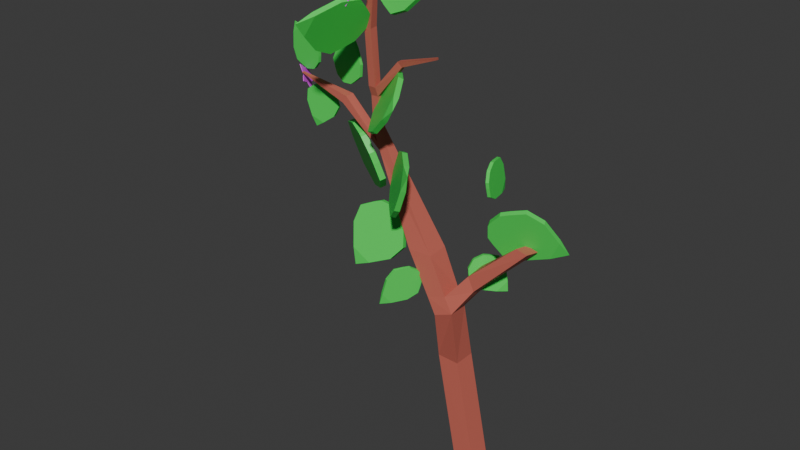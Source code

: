 # Source: potato_plant.blend  (saved by Blender 4.3.34; exported with 4.5.12 LTS)
import bpy
from mathutils import Matrix  # noqa: F401  (used for matrix-valued properties, if any)

bpy.ops.wm.read_factory_settings(use_empty=True)
scene = bpy.context.scene
scene.name = 'stage_3'

# ---- collections
col_collection_003 = bpy.data.collections.new('Collection.003'); scene.collection.children.link(col_collection_003)
col_collection_2 = bpy.data.collections.new('Collection 2'); scene.collection.children.link(col_collection_2)
col_collection_3 = bpy.data.collections.new('Collection 3'); scene.collection.children.link(col_collection_3)

# ---- materials (node trees are filled in below, after node groups)
mat_material_005 = bpy.data.materials.new('Material.005')
mat_material_005.alpha_threshold = 0.0
mat_material_005.use_transparent_shadow = False
mat_material_005.roughness = 0.5
mat_material_005.line_color = (0.0, 0.0, 0.0, 1.0)
mat_material_006 = bpy.data.materials.new('Material.006')
mat_material_006.use_transparent_shadow = False
mat_material_007 = bpy.data.materials.new('Material.007')
mat_material_007.use_transparent_shadow = False

# ---- material node trees
mat_material_005.use_nodes = True; mat_material_005.node_tree.nodes.clear()
_N = mat_material_005.node_tree.nodes; _L = mat_material_005.node_tree.links
n0 = _N.new('ShaderNodeOutputMaterial'); n0.name = 'Material Output'; n0.location = (300, 300)
n1 = _N.new('ShaderNodeBsdfPrincipled'); n1.name = 'Principled BSDF'; n1.location = (10, 300)
n1.inputs[0].default_value = (0.5981, 0.1462, 0.1067, 1.0)
n1.inputs[3].default_value = 1.45
_L.new(n1.outputs[0], n0.inputs[0])
n0.is_active_output = True
mat_material_006.use_nodes = True; mat_material_006.node_tree.nodes.clear()
_N = mat_material_006.node_tree.nodes; _L = mat_material_006.node_tree.links
n0 = _N.new('ShaderNodeBsdfPrincipled'); n0.name = 'Principled BSDF'; n0.location = (10, 300)
n0.inputs[0].default_value = (0.06213, 0.8001, 0.104, 1.0)
n0.inputs[3].default_value = 1.45
n1 = _N.new('ShaderNodeOutputMaterial'); n1.name = 'Material Output'; n1.location = (300, 300)
_L.new(n0.outputs[0], n1.inputs[0])
n1.is_active_output = True
mat_material_007.use_nodes = True; mat_material_007.node_tree.nodes.clear()
_N = mat_material_007.node_tree.nodes; _L = mat_material_007.node_tree.links
n0 = _N.new('ShaderNodeBsdfPrincipled'); n0.name = 'Principled BSDF'; n0.location = (10, 300)
n0.inputs[0].default_value = (0.9195, 0.08288, 0.9807, 1.0)
n0.inputs[3].default_value = 1.45
n1 = _N.new('ShaderNodeOutputMaterial'); n1.name = 'Material Output'; n1.location = (300, 300)
_L.new(n0.outputs[0], n1.inputs[0])
n1.is_active_output = True

# ---- world
world_world_003 = bpy.data.worlds.new('World.003'); scene.world = world_world_003
world_world_003.use_nodes = True; world_world_003.node_tree.nodes.clear()
_N = world_world_003.node_tree.nodes; _L = world_world_003.node_tree.links
n0 = _N.new('ShaderNodeOutputWorld'); n0.name = 'World Output'; n0.location = (300, 300)
n1 = _N.new('ShaderNodeBackground'); n1.name = 'Background'; n1.location = (10, 300)
n1.inputs[0].default_value = (0.05088, 0.05088, 0.05088, 1.0)
_L.new(n1.outputs[0], n0.inputs[0])
n0.is_active_output = True
world_world_003.color = (0.05088, 0.05088, 0.05088)
world_world_003.use_sun_shadow = False
world_world_003.sun_shadow_jitter_overblur = 0.0

# ---- meshes
me_cube_015 = bpy.data.meshes.new('Cube.015')
me_cube_015.from_pydata([(-16.95, -4.166, 2.229), (2.126, 2.126, -0.9664), (-16.9, -5.575, 2.227), (2.126, -2.126, -0.9664), (-18.35, -4.197, 2.215), (-2.126, 2.126, -0.9664), (-18.3, -5.605, 2.213), (-2.126, -2.126, -0.9664), (-6.141, -1.165, 1.199), (-2.157, 2.208, 0.07823), (-6.295, -2.072, 0.08526), (-10.19, -5.966, 1.202), (-5.991, -5.374, 1.19), (-2.152, -2.042, 0.07726), (-10.31, -1.736, 1.207), (-6.299, 2.179, 0.08593), (-3.186, -0.8793, 0.8195), (-1.758, -0.8818, 0.6765), (-4.712, -5.564, 0.6285), (-6.224, -5.637, 0.7866), (-2.98, -5.142, 0.8341), (-1.383, -5.154, 0.6878), (-6.246, -1.374, 0.7758), (-4.829, -1.303, 0.6254), (0.6331, 0.5374, 1.089), (1.741, 0.7063, 0.9224), (0.792, -3.652, 1.076), (1.904, -3.5, 0.9426), (9.938, -0.2413, 1.466), (12.08, -0.253, 1.44), (9.664, -3.019, 1.487), (11.79, -3.037, 1.462), (-18.25, -5.299, 2.621), (-18.31, -4.63, 2.529), (-16.92, -4.612, 2.531), (-16.87, -5.301, 2.619), (-16.9, -6.699, 2.618), (-16.9, -6.016, 2.53), (-18.29, -6.034, 2.528), (-18.27, -6.697, 2.619), (-35.05, -4.889, 2.529), (-34.79, -4.924, 2.536), (-34.8, -5.249, 2.536), (-35.06, -5.254, 2.528), (-24.93, -5.867, 2.375), (-24.1, -5.84, 2.443), (-24.11, -4.138, 2.447), (-24.93, -3.957, 2.379), (-16.93, -3.76, 2.036), (-17.51, -3.94, 2.11), (-14.97, -5.539, 2.043), (-15.77, -5.554, 2.119), (-15.04, -3.633, 2.046), (-15.83, -3.853, 2.121), (-17.46, -5.643, 2.108), (-16.86, -5.669, 2.034), (-14.02, -8.768, 3.834), (-14.1, -9.476, 3.831), (-14.73, -8.683, 3.832), (-14.81, -9.391, 3.829), (-18.25, -7.593, 3.15), (-18.17, -6.205, 3.16), (-16.89, -7.622, 3.131), (-16.81, -6.233, 3.141), (-11.88, -4.973, 2.838), (-12.4, -5.425, 2.89), (-12.4, -6.343, 2.888), (-11.86, -5.895, 2.838), (-4.917, -5.378, 2.975), (-4.825, -5.564, 2.998), (-4.833, -5.942, 2.998), (-4.912, -5.758, 2.975)], [], [(35, 32, 61, 63), (51, 2, 6, 54), (54, 6, 4, 49), (5, 1, 3, 7), (53, 0, 2, 51), (49, 4, 0, 53), (5, 15, 9, 1), (17, 21, 13, 9), (22, 14, 8, 16), (1, 9, 13, 3), (10, 18, 23, 15), (16, 8, 12, 20), (7, 10, 15, 5), (19, 11, 14, 22), (3, 13, 10, 7), (23, 17, 9, 15), (20, 12, 11, 19), (21, 20, 19, 18), (18, 19, 22, 23), (16, 20, 26, 24), (23, 22, 16, 17), (27, 25, 29, 31), (20, 21, 27, 26), (17, 16, 24, 25), (21, 17, 25, 27), (0, 4, 33, 34), (25, 24, 28, 29), (24, 26, 30, 28), (26, 27, 31, 30), (44, 45, 42, 43), (49, 48, 47, 46), (33, 38, 39, 32), (47, 44, 43, 40), (21, 18, 10, 13), (4, 6, 38, 33), (43, 42, 41, 40), (6, 2, 37, 38), (46, 47, 40, 41), (34, 33, 32, 35), (60, 62, 57, 59), (66, 67, 71, 70), (52, 53, 51, 50), (37, 34, 64, 67), (48, 55, 44, 47), (38, 37, 36, 39), (45, 46, 41, 42), (62, 63, 56, 57), (36, 35, 63, 62), (14, 48, 52, 8), (11, 55, 48, 14), (50, 51, 54, 55), (55, 54, 45, 44), (8, 52, 50, 12), (54, 49, 46, 45), (39, 36, 62, 60), (12, 50, 55, 11), (48, 49, 53, 52), (61, 60, 59, 58), (30, 31, 29, 28), (32, 39, 60, 61), (56, 58, 59, 57), (63, 61, 58, 56), (2, 0, 34, 37), (36, 37, 67, 66), (34, 35, 65, 64), (35, 36, 66, 65), (71, 68, 69, 70), (67, 64, 68, 71), (64, 65, 69, 68), (65, 66, 70, 69)])
_uv = me_cube_015.uv_layers.new(name='UVMap')
_uv.uv.foreach_set('vector', [0.625, 0.5, 0.625, 0.25, 0.625, 0.25, 0.625, 0.5, 0.6185, 0.75, 0.625, 0.75, 0.625, 1.0, 0.6185, 1.0, 0.6185, 0.0, 0.625, 0.0, 0.625, 0.25, 0.6185, 0.25, 0.125, 0.5, 0.375, 0.5, 0.375, 0.75, 0.125, 0.75, 0.6185, 0.5, 0.625, 0.5, 0.625, 0.75, 0.6185, 0.75, 0.6185, 0.25, 0.625, 0.25, 0.625, 0.5, 0.6185, 0.5, 0.375, 0.25, 0.4375, 0.25, 0.4375, 0.5, 0.375, 0.5, 0.5208, 0.5, 0.5208, 0.75, 0.4375, 0.75, 0.4375, 0.5, 0.5417, 0.25, 0.5625, 0.25, 0.5625, 0.5, 0.5417, 0.5, 0.375, 0.5, 0.4375, 0.5, 0.4375, 0.75, 0.375, 0.75, 0.4375, 0.0, 0.5208, 0.0, 0.5208, 0.25, 0.4375, 0.25, 0.5417, 0.5, 0.5625, 0.5, 0.5625, 0.75, 0.5417, 0.75, 0.375, 0.0, 0.4375, 0.0, 0.4375, 0.25, 0.375, 0.25, 0.5417, 0.0, 0.5625, 0.0, 0.5625, 0.25, 0.5417, 0.25, 0.375, 0.75, 0.4375, 0.75, 0.4375, 1.0, 0.375, 1.0, 0.5208, 0.25, 0.5208, 0.5, 0.4375, 0.5, 0.4375, 0.25, 0.5417, 0.75, 0.5625, 0.75, 0.5625, 1.0, 0.5417, 1.0, 0.5208, 0.75, 0.5417, 0.75, 0.5417, 1.0, 0.5208, 1.0, 0.5208, 0.0, 0.5417, 0.0, 0.5417, 0.25, 0.5208, 0.25, 0.5417, 0.5, 0.5417, 0.75, 0.5417, 0.75, 0.5417, 0.5, 0.5208, 0.25, 0.5417, 0.25, 0.5417, 0.5, 0.5208, 0.5, 0.5208, 0.75, 0.5208, 0.5, 0.5208, 0.5, 0.5208, 0.75, 0.5417, 0.75, 0.5208, 0.75, 0.5208, 0.75, 0.5417, 0.75, 0.5208, 0.5, 0.5417, 0.5, 0.5417, 0.5, 0.5208, 0.5, 0.5208, 0.75, 0.5208, 0.5, 0.5208, 0.5, 0.5208, 0.75, 0.625, 0.5, 0.625, 0.25, 0.625, 0.25, 0.625, 0.5, 0.5208, 0.5, 0.5417, 0.5, 0.5417, 0.5, 0.5208, 0.5, 0.5417, 0.5, 0.5417, 0.75, 0.5417, 0.75, 0.5417, 0.5, 0.5417, 0.75, 0.5208, 0.75, 0.5208, 0.75, 0.5417, 0.75, 0.6139, 1.0, 0.6185, 1.0, 0.6185, 1.0, 0.6139, 1.0, 0.6185, 0.25, 0.6139, 0.25, 0.6139, 0.25, 0.6185, 0.25, 0.625, 0.25, 0.625, 0.0, 0.625, 0.0, 0.625, 0.25, 0.6139, 0.25, 0.6139, 0.0, 0.6139, 0.0, 0.6139, 0.25, 0.5208, 0.75, 0.5208, 1.0, 0.4375, 1.0, 0.4375, 0.75, 0.625, 0.25, 0.625, 0.0, 0.625, 0.0, 0.625, 0.25, 0.6139, 0.0, 0.6185, 0.0, 0.6185, 0.25, 0.6139, 0.25, 0.625, 1.0, 0.625, 0.75, 0.625, 0.75, 0.625, 1.0, 0.6185, 0.25, 0.6139, 0.25, 0.6139, 0.25, 0.6185, 0.25, 0.625, 0.5, 0.625, 0.25, 0.625, 0.25, 0.625, 0.5, 0.625, 1.0, 0.625, 0.75, 0.625, 0.75, 0.625, 1.0, 0.625, 0.75, 0.625, 0.75, 0.625, 0.75, 0.625, 0.75, 0.6139, 0.5, 0.6185, 0.5, 0.6185, 0.75, 0.6139, 0.75, 0.625, 0.75, 0.625, 0.5, 0.625, 0.5, 0.625, 0.75, 0.6139, 0.25, 0.6139, 0.0, 0.6139, 0.0, 0.6139, 0.25, 0.625, 1.0, 0.625, 0.75, 0.625, 0.75, 0.625, 1.0, 0.6185, 0.0, 0.6185, 0.25, 0.6185, 0.25, 0.6185, 0.0, 0.625, 0.75, 0.625, 0.5, 0.625, 0.5, 0.625, 0.75, 0.625, 0.75, 0.625, 0.5, 0.625, 0.5, 0.625, 0.75, 0.5625, 0.25, 0.6139, 0.25, 0.6139, 0.5, 0.5625, 0.5, 0.5625, 0.0, 0.6139, 0.0, 0.6139, 0.25, 0.5625, 0.25, 0.6139, 0.75, 0.6185, 0.75, 0.6185, 1.0, 0.6139, 1.0, 0.6139, 1.0, 0.6185, 1.0, 0.6185, 1.0, 0.6139, 1.0, 0.5625, 0.5, 0.6139, 0.5, 0.6139, 0.75, 0.5625, 0.75, 0.6185, 0.0, 0.6185, 0.25, 0.6185, 0.25, 0.6185, 0.0, 0.625, 1.0, 0.625, 0.75, 0.625, 0.75, 0.625, 1.0, 0.5625, 0.75, 0.6139, 0.75, 0.6139, 1.0, 0.5625, 1.0, 0.6139, 0.25, 0.6185, 0.25, 0.6185, 0.5, 0.6139, 0.5, 0.625, 0.25, 0.625, 0.0, 0.625, 0.0, 0.625, 0.25, 0.5417, 0.75, 0.5208, 0.75, 0.5208, 0.5, 0.5417, 0.5, 0.625, 0.25, 0.625, 0.0, 0.625, 0.0, 0.625, 0.25, 0.625, 0.5, 0.875, 0.5, 0.875, 0.75, 0.625, 0.75, 0.625, 0.5, 0.625, 0.25, 0.625, 0.25, 0.625, 0.5, 0.625, 0.75, 0.625, 0.5, 0.625, 0.5, 0.625, 0.75, 0.625, 0.75, 0.625, 0.75, 0.625, 0.75, 0.625, 0.75, 0.625, 0.5, 0.625, 0.5, 0.625, 0.5, 0.625, 0.5, 0.625, 0.5, 0.625, 0.75, 0.625, 0.75, 0.625, 0.5, 0.625, 0.75, 0.625, 0.5, 0.625, 0.5, 0.625, 0.75, 0.625, 0.75, 0.625, 0.5, 0.625, 0.5, 0.625, 0.75, 0.625, 0.5, 0.625, 0.5, 0.625, 0.5, 0.625, 0.5, 0.625, 0.5, 0.625, 0.75, 0.625, 0.75, 0.625, 0.5])
me_cube_015.materials.append(mat_material_005)
me_cube_015.use_mirror_vertex_groups = False
me_cube_015.update()
me_cube_016 = bpy.data.meshes.new('Cube.016')
me_cube_016.from_pydata([(-0.03155, -1.0, -0.8678), (9.114e-10, 0.0, 0.6425), (-0.03155, 1.0, -0.8678), (0.03155, -1.0, -0.8678), (0.03155, 1.0, -0.8678), (-0.4216, -1.0, -0.6288), (-0.592, -1.0, -0.3888), (-0.5176, -1.0, -0.02555), (-0.2207, -1.0, 0.3745), (-0.2207, 1.0, 0.3745), (-0.5176, 1.0, -0.02555), (-0.592, 1.0, -0.3888), (-0.4216, 1.0, -0.6288), (0.2207, 1.0, 0.3745), (0.5176, 1.0, -0.02555), (0.592, 1.0, -0.3888), (0.4216, 1.0, -0.6288), (0.2207, -1.0, 0.3745), (0.5176, -1.0, -0.02555), (0.592, -1.0, -0.3888), (0.4216, -1.0, -0.6288), (-0.3029, 1.0, -0.7712), (0.3029, 1.0, -0.7712), (0.3029, -1.0, -0.7712), (-0.3029, -1.0, -0.7712)], [], [(8, 1, 9), (9, 1, 13), (13, 1, 17), (17, 1, 8), (2, 4, 3, 0), (23, 20, 5, 24), (20, 19, 6, 5), (19, 18, 7, 6), (18, 17, 8, 7), (22, 16, 20, 23), (16, 15, 19, 20), (15, 14, 18, 19), (14, 13, 17, 18), (21, 12, 16, 22), (12, 11, 15, 16), (11, 10, 14, 15), (10, 9, 13, 14), (24, 5, 12, 21), (5, 6, 11, 12), (6, 7, 10, 11), (7, 8, 9, 10), (0, 24, 21, 2), (2, 21, 22, 4), (4, 22, 23, 3), (3, 23, 24, 0)])
_uv = me_cube_016.uv_layers.new(name='UVMap')
_uv.uv.foreach_set('vector', [0.575, 0.0, 0.625, 0.25, 0.575, 0.25, 0.575, 0.25, 0.625, 0.5, 0.575, 0.5, 0.575, 0.5, 0.625, 0.75, 0.575, 0.75, 0.575, 0.75, 0.625, 1.0, 0.575, 1.0, 0.125, 0.5, 0.375, 0.5, 0.375, 0.75, 0.125, 0.75, 0.4, 0.75, 0.425, 0.75, 0.425, 1.0, 0.4, 1.0, 0.425, 0.75, 0.475, 0.75, 0.475, 1.0, 0.425, 1.0, 0.475, 0.75, 0.525, 0.75, 0.525, 1.0, 0.475, 1.0, 0.525, 0.75, 0.575, 0.75, 0.575, 1.0, 0.525, 1.0, 0.4, 0.5, 0.425, 0.5, 0.425, 0.75, 0.4, 0.75, 0.425, 0.5, 0.475, 0.5, 0.475, 0.75, 0.425, 0.75, 0.475, 0.5, 0.525, 0.5, 0.525, 0.75, 0.475, 0.75, 0.525, 0.5, 0.575, 0.5, 0.575, 0.75, 0.525, 0.75, 0.4, 0.25, 0.425, 0.25, 0.425, 0.5, 0.4, 0.5, 0.425, 0.25, 0.475, 0.25, 0.475, 0.5, 0.425, 0.5, 0.475, 0.25, 0.525, 0.25, 0.525, 0.5, 0.475, 0.5, 0.525, 0.25, 0.575, 0.25, 0.575, 0.5, 0.525, 0.5, 0.4, 0.0, 0.425, 0.0, 0.425, 0.25, 0.4, 0.25, 0.425, 0.0, 0.475, 0.0, 0.475, 0.25, 0.425, 0.25, 0.475, 0.0, 0.525, 0.0, 0.525, 0.25, 0.475, 0.25, 0.525, 0.0, 0.575, 0.0, 0.575, 0.25, 0.525, 0.25, 0.375, 0.0, 0.4, 0.0, 0.4, 0.25, 0.375, 0.25, 0.375, 0.25, 0.4, 0.25, 0.4, 0.5, 0.375, 0.5, 0.375, 0.5, 0.4, 0.5, 0.4, 0.75, 0.375, 0.75, 0.375, 0.75, 0.4, 0.75, 0.4, 1.0, 0.375, 1.0])
me_cube_016.materials.append(mat_material_006)
me_cube_016.update()
me_cube_017 = bpy.data.meshes.new('Cube.017')
me_cube_017.from_pydata([(-0.03155, -1.0, -0.8678), (9.114e-10, 0.0, 0.6425), (-0.03155, 1.0, -0.8678), (0.03155, -1.0, -0.8678), (0.03155, 1.0, -0.8678), (-0.4216, -1.0, -0.6288), (-0.592, -1.0, -0.3888), (-0.5176, -1.0, -0.02555), (-0.2207, -1.0, 0.3745), (-0.2207, 1.0, 0.3745), (-0.5176, 1.0, -0.02555), (-0.592, 1.0, -0.3888), (-0.4216, 1.0, -0.6288), (0.2207, 1.0, 0.3745), (0.5176, 1.0, -0.02555), (0.592, 1.0, -0.3888), (0.4216, 1.0, -0.6288), (0.2207, -1.0, 0.3745), (0.5176, -1.0, -0.02555), (0.592, -1.0, -0.3888), (0.4216, -1.0, -0.6288), (-0.3029, 1.0, -0.7712), (0.3029, 1.0, -0.7712), (0.3029, -1.0, -0.7712), (-0.3029, -1.0, -0.7712)], [], [(8, 1, 9), (9, 1, 13), (13, 1, 17), (17, 1, 8), (2, 4, 3, 0), (23, 20, 5, 24), (20, 19, 6, 5), (19, 18, 7, 6), (18, 17, 8, 7), (22, 16, 20, 23), (16, 15, 19, 20), (15, 14, 18, 19), (14, 13, 17, 18), (21, 12, 16, 22), (12, 11, 15, 16), (11, 10, 14, 15), (10, 9, 13, 14), (24, 5, 12, 21), (5, 6, 11, 12), (6, 7, 10, 11), (7, 8, 9, 10), (0, 24, 21, 2), (2, 21, 22, 4), (4, 22, 23, 3), (3, 23, 24, 0)])
_uv = me_cube_017.uv_layers.new(name='UVMap')
_uv.uv.foreach_set('vector', [0.575, 0.0, 0.625, 0.25, 0.575, 0.25, 0.575, 0.25, 0.625, 0.5, 0.575, 0.5, 0.575, 0.5, 0.625, 0.75, 0.575, 0.75, 0.575, 0.75, 0.625, 1.0, 0.575, 1.0, 0.125, 0.5, 0.375, 0.5, 0.375, 0.75, 0.125, 0.75, 0.4, 0.75, 0.425, 0.75, 0.425, 1.0, 0.4, 1.0, 0.425, 0.75, 0.475, 0.75, 0.475, 1.0, 0.425, 1.0, 0.475, 0.75, 0.525, 0.75, 0.525, 1.0, 0.475, 1.0, 0.525, 0.75, 0.575, 0.75, 0.575, 1.0, 0.525, 1.0, 0.4, 0.5, 0.425, 0.5, 0.425, 0.75, 0.4, 0.75, 0.425, 0.5, 0.475, 0.5, 0.475, 0.75, 0.425, 0.75, 0.475, 0.5, 0.525, 0.5, 0.525, 0.75, 0.475, 0.75, 0.525, 0.5, 0.575, 0.5, 0.575, 0.75, 0.525, 0.75, 0.4, 0.25, 0.425, 0.25, 0.425, 0.5, 0.4, 0.5, 0.425, 0.25, 0.475, 0.25, 0.475, 0.5, 0.425, 0.5, 0.475, 0.25, 0.525, 0.25, 0.525, 0.5, 0.475, 0.5, 0.525, 0.25, 0.575, 0.25, 0.575, 0.5, 0.525, 0.5, 0.4, 0.0, 0.425, 0.0, 0.425, 0.25, 0.4, 0.25, 0.425, 0.0, 0.475, 0.0, 0.475, 0.25, 0.425, 0.25, 0.475, 0.0, 0.525, 0.0, 0.525, 0.25, 0.475, 0.25, 0.525, 0.0, 0.575, 0.0, 0.575, 0.25, 0.525, 0.25, 0.375, 0.0, 0.4, 0.0, 0.4, 0.25, 0.375, 0.25, 0.375, 0.25, 0.4, 0.25, 0.4, 0.5, 0.375, 0.5, 0.375, 0.5, 0.4, 0.5, 0.4, 0.75, 0.375, 0.75, 0.375, 0.75, 0.4, 0.75, 0.4, 1.0, 0.375, 1.0])
me_cube_017.materials.append(mat_material_006)
me_cube_017.update()
me_cube_018 = bpy.data.meshes.new('Cube.018')
me_cube_018.from_pydata([(-0.03155, -1.0, -0.8678), (9.114e-10, 0.0, 0.6425), (-0.03155, 1.0, -0.8678), (0.03155, -1.0, -0.8678), (0.03155, 1.0, -0.8678), (-0.4216, -1.0, -0.6288), (-0.592, -1.0, -0.3888), (-0.5176, -1.0, -0.02555), (-0.2207, -1.0, 0.3745), (-0.2207, 1.0, 0.3745), (-0.5176, 1.0, -0.02555), (-0.592, 1.0, -0.3888), (-0.4216, 1.0, -0.6288), (0.2207, 1.0, 0.3745), (0.5176, 1.0, -0.02555), (0.592, 1.0, -0.3888), (0.4216, 1.0, -0.6288), (0.2207, -1.0, 0.3745), (0.5176, -1.0, -0.02555), (0.592, -1.0, -0.3888), (0.4216, -1.0, -0.6288), (-0.3029, 1.0, -0.7712), (0.3029, 1.0, -0.7712), (0.3029, -1.0, -0.7712), (-0.3029, -1.0, -0.7712)], [], [(8, 1, 9), (9, 1, 13), (13, 1, 17), (17, 1, 8), (2, 4, 3, 0), (23, 20, 5, 24), (20, 19, 6, 5), (19, 18, 7, 6), (18, 17, 8, 7), (22, 16, 20, 23), (16, 15, 19, 20), (15, 14, 18, 19), (14, 13, 17, 18), (21, 12, 16, 22), (12, 11, 15, 16), (11, 10, 14, 15), (10, 9, 13, 14), (24, 5, 12, 21), (5, 6, 11, 12), (6, 7, 10, 11), (7, 8, 9, 10), (0, 24, 21, 2), (2, 21, 22, 4), (4, 22, 23, 3), (3, 23, 24, 0)])
_uv = me_cube_018.uv_layers.new(name='UVMap')
_uv.uv.foreach_set('vector', [0.575, 0.0, 0.625, 0.25, 0.575, 0.25, 0.575, 0.25, 0.625, 0.5, 0.575, 0.5, 0.575, 0.5, 0.625, 0.75, 0.575, 0.75, 0.575, 0.75, 0.625, 1.0, 0.575, 1.0, 0.125, 0.5, 0.375, 0.5, 0.375, 0.75, 0.125, 0.75, 0.4, 0.75, 0.425, 0.75, 0.425, 1.0, 0.4, 1.0, 0.425, 0.75, 0.475, 0.75, 0.475, 1.0, 0.425, 1.0, 0.475, 0.75, 0.525, 0.75, 0.525, 1.0, 0.475, 1.0, 0.525, 0.75, 0.575, 0.75, 0.575, 1.0, 0.525, 1.0, 0.4, 0.5, 0.425, 0.5, 0.425, 0.75, 0.4, 0.75, 0.425, 0.5, 0.475, 0.5, 0.475, 0.75, 0.425, 0.75, 0.475, 0.5, 0.525, 0.5, 0.525, 0.75, 0.475, 0.75, 0.525, 0.5, 0.575, 0.5, 0.575, 0.75, 0.525, 0.75, 0.4, 0.25, 0.425, 0.25, 0.425, 0.5, 0.4, 0.5, 0.425, 0.25, 0.475, 0.25, 0.475, 0.5, 0.425, 0.5, 0.475, 0.25, 0.525, 0.25, 0.525, 0.5, 0.475, 0.5, 0.525, 0.25, 0.575, 0.25, 0.575, 0.5, 0.525, 0.5, 0.4, 0.0, 0.425, 0.0, 0.425, 0.25, 0.4, 0.25, 0.425, 0.0, 0.475, 0.0, 0.475, 0.25, 0.425, 0.25, 0.475, 0.0, 0.525, 0.0, 0.525, 0.25, 0.475, 0.25, 0.525, 0.0, 0.575, 0.0, 0.575, 0.25, 0.525, 0.25, 0.375, 0.0, 0.4, 0.0, 0.4, 0.25, 0.375, 0.25, 0.375, 0.25, 0.4, 0.25, 0.4, 0.5, 0.375, 0.5, 0.375, 0.5, 0.4, 0.5, 0.4, 0.75, 0.375, 0.75, 0.375, 0.75, 0.4, 0.75, 0.4, 1.0, 0.375, 1.0])
me_cube_018.materials.append(mat_material_006)
me_cube_018.update()
me_cube_019 = bpy.data.meshes.new('Cube.019')
me_cube_019.from_pydata([(-0.03155, -1.0, -0.8678), (9.114e-10, 0.0, 0.6425), (-0.03155, 1.0, -0.8678), (0.03155, -1.0, -0.8678), (0.03155, 1.0, -0.8678), (-0.4216, -1.0, -0.6288), (-0.592, -1.0, -0.3888), (-0.5176, -1.0, -0.02555), (-0.2207, -1.0, 0.3745), (-0.2207, 1.0, 0.3745), (-0.5176, 1.0, -0.02555), (-0.592, 1.0, -0.3888), (-0.4216, 1.0, -0.6288), (0.2207, 1.0, 0.3745), (0.5176, 1.0, -0.02555), (0.592, 1.0, -0.3888), (0.4216, 1.0, -0.6288), (0.2207, -1.0, 0.3745), (0.5176, -1.0, -0.02555), (0.592, -1.0, -0.3888), (0.4216, -1.0, -0.6288), (-0.3029, 1.0, -0.7712), (0.3029, 1.0, -0.7712), (0.3029, -1.0, -0.7712), (-0.3029, -1.0, -0.7712)], [], [(8, 1, 9), (9, 1, 13), (13, 1, 17), (17, 1, 8), (2, 4, 3, 0), (23, 20, 5, 24), (20, 19, 6, 5), (19, 18, 7, 6), (18, 17, 8, 7), (22, 16, 20, 23), (16, 15, 19, 20), (15, 14, 18, 19), (14, 13, 17, 18), (21, 12, 16, 22), (12, 11, 15, 16), (11, 10, 14, 15), (10, 9, 13, 14), (24, 5, 12, 21), (5, 6, 11, 12), (6, 7, 10, 11), (7, 8, 9, 10), (0, 24, 21, 2), (2, 21, 22, 4), (4, 22, 23, 3), (3, 23, 24, 0)])
_uv = me_cube_019.uv_layers.new(name='UVMap')
_uv.uv.foreach_set('vector', [0.575, 0.0, 0.625, 0.25, 0.575, 0.25, 0.575, 0.25, 0.625, 0.5, 0.575, 0.5, 0.575, 0.5, 0.625, 0.75, 0.575, 0.75, 0.575, 0.75, 0.625, 1.0, 0.575, 1.0, 0.125, 0.5, 0.375, 0.5, 0.375, 0.75, 0.125, 0.75, 0.4, 0.75, 0.425, 0.75, 0.425, 1.0, 0.4, 1.0, 0.425, 0.75, 0.475, 0.75, 0.475, 1.0, 0.425, 1.0, 0.475, 0.75, 0.525, 0.75, 0.525, 1.0, 0.475, 1.0, 0.525, 0.75, 0.575, 0.75, 0.575, 1.0, 0.525, 1.0, 0.4, 0.5, 0.425, 0.5, 0.425, 0.75, 0.4, 0.75, 0.425, 0.5, 0.475, 0.5, 0.475, 0.75, 0.425, 0.75, 0.475, 0.5, 0.525, 0.5, 0.525, 0.75, 0.475, 0.75, 0.525, 0.5, 0.575, 0.5, 0.575, 0.75, 0.525, 0.75, 0.4, 0.25, 0.425, 0.25, 0.425, 0.5, 0.4, 0.5, 0.425, 0.25, 0.475, 0.25, 0.475, 0.5, 0.425, 0.5, 0.475, 0.25, 0.525, 0.25, 0.525, 0.5, 0.475, 0.5, 0.525, 0.25, 0.575, 0.25, 0.575, 0.5, 0.525, 0.5, 0.4, 0.0, 0.425, 0.0, 0.425, 0.25, 0.4, 0.25, 0.425, 0.0, 0.475, 0.0, 0.475, 0.25, 0.425, 0.25, 0.475, 0.0, 0.525, 0.0, 0.525, 0.25, 0.475, 0.25, 0.525, 0.0, 0.575, 0.0, 0.575, 0.25, 0.525, 0.25, 0.375, 0.0, 0.4, 0.0, 0.4, 0.25, 0.375, 0.25, 0.375, 0.25, 0.4, 0.25, 0.4, 0.5, 0.375, 0.5, 0.375, 0.5, 0.4, 0.5, 0.4, 0.75, 0.375, 0.75, 0.375, 0.75, 0.4, 0.75, 0.4, 1.0, 0.375, 1.0])
me_cube_019.materials.append(mat_material_006)
me_cube_019.update()
me_cube_020 = bpy.data.meshes.new('Cube.020')
me_cube_020.from_pydata([(-0.03155, -1.0, -0.8678), (9.114e-10, 0.0, 0.6425), (-0.03155, 1.0, -0.8678), (0.03155, -1.0, -0.8678), (0.03155, 1.0, -0.8678), (-0.4216, -1.0, -0.6288), (-0.592, -1.0, -0.3888), (-0.5176, -1.0, -0.02555), (-0.2207, -1.0, 0.3745), (-0.2207, 1.0, 0.3745), (-0.5176, 1.0, -0.02555), (-0.592, 1.0, -0.3888), (-0.4216, 1.0, -0.6288), (0.2207, 1.0, 0.3745), (0.5176, 1.0, -0.02555), (0.592, 1.0, -0.3888), (0.4216, 1.0, -0.6288), (0.2207, -1.0, 0.3745), (0.5176, -1.0, -0.02555), (0.592, -1.0, -0.3888), (0.4216, -1.0, -0.6288), (-0.3029, 1.0, -0.7712), (0.3029, 1.0, -0.7712), (0.3029, -1.0, -0.7712), (-0.3029, -1.0, -0.7712)], [], [(8, 1, 9), (9, 1, 13), (13, 1, 17), (17, 1, 8), (2, 4, 3, 0), (23, 20, 5, 24), (20, 19, 6, 5), (19, 18, 7, 6), (18, 17, 8, 7), (22, 16, 20, 23), (16, 15, 19, 20), (15, 14, 18, 19), (14, 13, 17, 18), (21, 12, 16, 22), (12, 11, 15, 16), (11, 10, 14, 15), (10, 9, 13, 14), (24, 5, 12, 21), (5, 6, 11, 12), (6, 7, 10, 11), (7, 8, 9, 10), (0, 24, 21, 2), (2, 21, 22, 4), (4, 22, 23, 3), (3, 23, 24, 0)])
_uv = me_cube_020.uv_layers.new(name='UVMap')
_uv.uv.foreach_set('vector', [0.575, 0.0, 0.625, 0.25, 0.575, 0.25, 0.575, 0.25, 0.625, 0.5, 0.575, 0.5, 0.575, 0.5, 0.625, 0.75, 0.575, 0.75, 0.575, 0.75, 0.625, 1.0, 0.575, 1.0, 0.125, 0.5, 0.375, 0.5, 0.375, 0.75, 0.125, 0.75, 0.4, 0.75, 0.425, 0.75, 0.425, 1.0, 0.4, 1.0, 0.425, 0.75, 0.475, 0.75, 0.475, 1.0, 0.425, 1.0, 0.475, 0.75, 0.525, 0.75, 0.525, 1.0, 0.475, 1.0, 0.525, 0.75, 0.575, 0.75, 0.575, 1.0, 0.525, 1.0, 0.4, 0.5, 0.425, 0.5, 0.425, 0.75, 0.4, 0.75, 0.425, 0.5, 0.475, 0.5, 0.475, 0.75, 0.425, 0.75, 0.475, 0.5, 0.525, 0.5, 0.525, 0.75, 0.475, 0.75, 0.525, 0.5, 0.575, 0.5, 0.575, 0.75, 0.525, 0.75, 0.4, 0.25, 0.425, 0.25, 0.425, 0.5, 0.4, 0.5, 0.425, 0.25, 0.475, 0.25, 0.475, 0.5, 0.425, 0.5, 0.475, 0.25, 0.525, 0.25, 0.525, 0.5, 0.475, 0.5, 0.525, 0.25, 0.575, 0.25, 0.575, 0.5, 0.525, 0.5, 0.4, 0.0, 0.425, 0.0, 0.425, 0.25, 0.4, 0.25, 0.425, 0.0, 0.475, 0.0, 0.475, 0.25, 0.425, 0.25, 0.475, 0.0, 0.525, 0.0, 0.525, 0.25, 0.475, 0.25, 0.525, 0.0, 0.575, 0.0, 0.575, 0.25, 0.525, 0.25, 0.375, 0.0, 0.4, 0.0, 0.4, 0.25, 0.375, 0.25, 0.375, 0.25, 0.4, 0.25, 0.4, 0.5, 0.375, 0.5, 0.375, 0.5, 0.4, 0.5, 0.4, 0.75, 0.375, 0.75, 0.375, 0.75, 0.4, 0.75, 0.4, 1.0, 0.375, 1.0])
me_cube_020.materials.append(mat_material_006)
me_cube_020.update()
me_cube_021 = bpy.data.meshes.new('Cube.021')
me_cube_021.from_pydata([(-0.03155, -1.0, -0.8678), (9.114e-10, 0.0, 0.6425), (-0.03155, 1.0, -0.8678), (0.03155, -1.0, -0.8678), (0.03155, 1.0, -0.8678), (-0.4216, -1.0, -0.6288), (-0.592, -1.0, -0.3888), (-0.5176, -1.0, -0.02555), (-0.2207, -1.0, 0.3745), (-0.2207, 1.0, 0.3745), (-0.5176, 1.0, -0.02555), (-0.592, 1.0, -0.3888), (-0.4216, 1.0, -0.6288), (0.2207, 1.0, 0.3745), (0.5176, 1.0, -0.02555), (0.592, 1.0, -0.3888), (0.4216, 1.0, -0.6288), (0.2207, -1.0, 0.3745), (0.5176, -1.0, -0.02555), (0.592, -1.0, -0.3888), (0.4216, -1.0, -0.6288), (-0.3029, 1.0, -0.7712), (0.3029, 1.0, -0.7712), (0.3029, -1.0, -0.7712), (-0.3029, -1.0, -0.7712)], [], [(8, 1, 9), (9, 1, 13), (13, 1, 17), (17, 1, 8), (2, 4, 3, 0), (23, 20, 5, 24), (20, 19, 6, 5), (19, 18, 7, 6), (18, 17, 8, 7), (22, 16, 20, 23), (16, 15, 19, 20), (15, 14, 18, 19), (14, 13, 17, 18), (21, 12, 16, 22), (12, 11, 15, 16), (11, 10, 14, 15), (10, 9, 13, 14), (24, 5, 12, 21), (5, 6, 11, 12), (6, 7, 10, 11), (7, 8, 9, 10), (0, 24, 21, 2), (2, 21, 22, 4), (4, 22, 23, 3), (3, 23, 24, 0)])
_uv = me_cube_021.uv_layers.new(name='UVMap')
_uv.uv.foreach_set('vector', [0.575, 0.0, 0.625, 0.25, 0.575, 0.25, 0.575, 0.25, 0.625, 0.5, 0.575, 0.5, 0.575, 0.5, 0.625, 0.75, 0.575, 0.75, 0.575, 0.75, 0.625, 1.0, 0.575, 1.0, 0.125, 0.5, 0.375, 0.5, 0.375, 0.75, 0.125, 0.75, 0.4, 0.75, 0.425, 0.75, 0.425, 1.0, 0.4, 1.0, 0.425, 0.75, 0.475, 0.75, 0.475, 1.0, 0.425, 1.0, 0.475, 0.75, 0.525, 0.75, 0.525, 1.0, 0.475, 1.0, 0.525, 0.75, 0.575, 0.75, 0.575, 1.0, 0.525, 1.0, 0.4, 0.5, 0.425, 0.5, 0.425, 0.75, 0.4, 0.75, 0.425, 0.5, 0.475, 0.5, 0.475, 0.75, 0.425, 0.75, 0.475, 0.5, 0.525, 0.5, 0.525, 0.75, 0.475, 0.75, 0.525, 0.5, 0.575, 0.5, 0.575, 0.75, 0.525, 0.75, 0.4, 0.25, 0.425, 0.25, 0.425, 0.5, 0.4, 0.5, 0.425, 0.25, 0.475, 0.25, 0.475, 0.5, 0.425, 0.5, 0.475, 0.25, 0.525, 0.25, 0.525, 0.5, 0.475, 0.5, 0.525, 0.25, 0.575, 0.25, 0.575, 0.5, 0.525, 0.5, 0.4, 0.0, 0.425, 0.0, 0.425, 0.25, 0.4, 0.25, 0.425, 0.0, 0.475, 0.0, 0.475, 0.25, 0.425, 0.25, 0.475, 0.0, 0.525, 0.0, 0.525, 0.25, 0.475, 0.25, 0.525, 0.0, 0.575, 0.0, 0.575, 0.25, 0.525, 0.25, 0.375, 0.0, 0.4, 0.0, 0.4, 0.25, 0.375, 0.25, 0.375, 0.25, 0.4, 0.25, 0.4, 0.5, 0.375, 0.5, 0.375, 0.5, 0.4, 0.5, 0.4, 0.75, 0.375, 0.75, 0.375, 0.75, 0.4, 0.75, 0.4, 1.0, 0.375, 1.0])
me_cube_021.materials.append(mat_material_006)
me_cube_021.update()
me_cube_022 = bpy.data.meshes.new('Cube.022')
me_cube_022.from_pydata([(-0.03155, -1.0, -0.8678), (9.114e-10, 0.0, 0.6425), (-0.03155, 1.0, -0.8678), (0.03155, -1.0, -0.8678), (0.03155, 1.0, -0.8678), (-0.4216, -1.0, -0.6288), (-0.592, -1.0, -0.3888), (-0.5176, -1.0, -0.02555), (-0.2207, -1.0, 0.3745), (-0.2207, 1.0, 0.3745), (-0.5176, 1.0, -0.02555), (-0.592, 1.0, -0.3888), (-0.4216, 1.0, -0.6288), (0.2207, 1.0, 0.3745), (0.5176, 1.0, -0.02555), (0.592, 1.0, -0.3888), (0.4216, 1.0, -0.6288), (0.2207, -1.0, 0.3745), (0.5176, -1.0, -0.02555), (0.592, -1.0, -0.3888), (0.4216, -1.0, -0.6288), (-0.3029, 1.0, -0.7712), (0.3029, 1.0, -0.7712), (0.3029, -1.0, -0.7712), (-0.3029, -1.0, -0.7712)], [], [(8, 1, 9), (9, 1, 13), (13, 1, 17), (17, 1, 8), (2, 4, 3, 0), (23, 20, 5, 24), (20, 19, 6, 5), (19, 18, 7, 6), (18, 17, 8, 7), (22, 16, 20, 23), (16, 15, 19, 20), (15, 14, 18, 19), (14, 13, 17, 18), (21, 12, 16, 22), (12, 11, 15, 16), (11, 10, 14, 15), (10, 9, 13, 14), (24, 5, 12, 21), (5, 6, 11, 12), (6, 7, 10, 11), (7, 8, 9, 10), (0, 24, 21, 2), (2, 21, 22, 4), (4, 22, 23, 3), (3, 23, 24, 0)])
_uv = me_cube_022.uv_layers.new(name='UVMap')
_uv.uv.foreach_set('vector', [0.575, 0.0, 0.625, 0.25, 0.575, 0.25, 0.575, 0.25, 0.625, 0.5, 0.575, 0.5, 0.575, 0.5, 0.625, 0.75, 0.575, 0.75, 0.575, 0.75, 0.625, 1.0, 0.575, 1.0, 0.125, 0.5, 0.375, 0.5, 0.375, 0.75, 0.125, 0.75, 0.4, 0.75, 0.425, 0.75, 0.425, 1.0, 0.4, 1.0, 0.425, 0.75, 0.475, 0.75, 0.475, 1.0, 0.425, 1.0, 0.475, 0.75, 0.525, 0.75, 0.525, 1.0, 0.475, 1.0, 0.525, 0.75, 0.575, 0.75, 0.575, 1.0, 0.525, 1.0, 0.4, 0.5, 0.425, 0.5, 0.425, 0.75, 0.4, 0.75, 0.425, 0.5, 0.475, 0.5, 0.475, 0.75, 0.425, 0.75, 0.475, 0.5, 0.525, 0.5, 0.525, 0.75, 0.475, 0.75, 0.525, 0.5, 0.575, 0.5, 0.575, 0.75, 0.525, 0.75, 0.4, 0.25, 0.425, 0.25, 0.425, 0.5, 0.4, 0.5, 0.425, 0.25, 0.475, 0.25, 0.475, 0.5, 0.425, 0.5, 0.475, 0.25, 0.525, 0.25, 0.525, 0.5, 0.475, 0.5, 0.525, 0.25, 0.575, 0.25, 0.575, 0.5, 0.525, 0.5, 0.4, 0.0, 0.425, 0.0, 0.425, 0.25, 0.4, 0.25, 0.425, 0.0, 0.475, 0.0, 0.475, 0.25, 0.425, 0.25, 0.475, 0.0, 0.525, 0.0, 0.525, 0.25, 0.475, 0.25, 0.525, 0.0, 0.575, 0.0, 0.575, 0.25, 0.525, 0.25, 0.375, 0.0, 0.4, 0.0, 0.4, 0.25, 0.375, 0.25, 0.375, 0.25, 0.4, 0.25, 0.4, 0.5, 0.375, 0.5, 0.375, 0.5, 0.4, 0.5, 0.4, 0.75, 0.375, 0.75, 0.375, 0.75, 0.4, 0.75, 0.4, 1.0, 0.375, 1.0])
me_cube_022.materials.append(mat_material_006)
me_cube_022.update()
me_cube_023 = bpy.data.meshes.new('Cube.023')
me_cube_023.from_pydata([(-0.03155, -1.0, -0.8678), (9.114e-10, 0.0, 0.6425), (-0.03155, 1.0, -0.8678), (0.03155, -1.0, -0.8678), (0.03155, 1.0, -0.8678), (-0.4216, -1.0, -0.6288), (-0.592, -1.0, -0.3888), (-0.5176, -1.0, -0.02555), (-0.2207, -1.0, 0.3745), (-0.2207, 1.0, 0.3745), (-0.5176, 1.0, -0.02555), (-0.592, 1.0, -0.3888), (-0.4216, 1.0, -0.6288), (0.2207, 1.0, 0.3745), (0.5176, 1.0, -0.02555), (0.592, 1.0, -0.3888), (0.4216, 1.0, -0.6288), (0.2207, -1.0, 0.3745), (0.5176, -1.0, -0.02555), (0.592, -1.0, -0.3888), (0.4216, -1.0, -0.6288), (-0.3029, 1.0, -0.7712), (0.3029, 1.0, -0.7712), (0.3029, -1.0, -0.7712), (-0.3029, -1.0, -0.7712)], [], [(8, 1, 9), (9, 1, 13), (13, 1, 17), (17, 1, 8), (2, 4, 3, 0), (23, 20, 5, 24), (20, 19, 6, 5), (19, 18, 7, 6), (18, 17, 8, 7), (22, 16, 20, 23), (16, 15, 19, 20), (15, 14, 18, 19), (14, 13, 17, 18), (21, 12, 16, 22), (12, 11, 15, 16), (11, 10, 14, 15), (10, 9, 13, 14), (24, 5, 12, 21), (5, 6, 11, 12), (6, 7, 10, 11), (7, 8, 9, 10), (0, 24, 21, 2), (2, 21, 22, 4), (4, 22, 23, 3), (3, 23, 24, 0)])
_uv = me_cube_023.uv_layers.new(name='UVMap')
_uv.uv.foreach_set('vector', [0.575, 0.0, 0.625, 0.25, 0.575, 0.25, 0.575, 0.25, 0.625, 0.5, 0.575, 0.5, 0.575, 0.5, 0.625, 0.75, 0.575, 0.75, 0.575, 0.75, 0.625, 1.0, 0.575, 1.0, 0.125, 0.5, 0.375, 0.5, 0.375, 0.75, 0.125, 0.75, 0.4, 0.75, 0.425, 0.75, 0.425, 1.0, 0.4, 1.0, 0.425, 0.75, 0.475, 0.75, 0.475, 1.0, 0.425, 1.0, 0.475, 0.75, 0.525, 0.75, 0.525, 1.0, 0.475, 1.0, 0.525, 0.75, 0.575, 0.75, 0.575, 1.0, 0.525, 1.0, 0.4, 0.5, 0.425, 0.5, 0.425, 0.75, 0.4, 0.75, 0.425, 0.5, 0.475, 0.5, 0.475, 0.75, 0.425, 0.75, 0.475, 0.5, 0.525, 0.5, 0.525, 0.75, 0.475, 0.75, 0.525, 0.5, 0.575, 0.5, 0.575, 0.75, 0.525, 0.75, 0.4, 0.25, 0.425, 0.25, 0.425, 0.5, 0.4, 0.5, 0.425, 0.25, 0.475, 0.25, 0.475, 0.5, 0.425, 0.5, 0.475, 0.25, 0.525, 0.25, 0.525, 0.5, 0.475, 0.5, 0.525, 0.25, 0.575, 0.25, 0.575, 0.5, 0.525, 0.5, 0.4, 0.0, 0.425, 0.0, 0.425, 0.25, 0.4, 0.25, 0.425, 0.0, 0.475, 0.0, 0.475, 0.25, 0.425, 0.25, 0.475, 0.0, 0.525, 0.0, 0.525, 0.25, 0.475, 0.25, 0.525, 0.0, 0.575, 0.0, 0.575, 0.25, 0.525, 0.25, 0.375, 0.0, 0.4, 0.0, 0.4, 0.25, 0.375, 0.25, 0.375, 0.25, 0.4, 0.25, 0.4, 0.5, 0.375, 0.5, 0.375, 0.5, 0.4, 0.5, 0.4, 0.75, 0.375, 0.75, 0.375, 0.75, 0.4, 0.75, 0.4, 1.0, 0.375, 1.0])
me_cube_023.materials.append(mat_material_006)
me_cube_023.update()
me_cube_024 = bpy.data.meshes.new('Cube.024')
me_cube_024.from_pydata([(-0.03155, -1.0, -0.8678), (9.114e-10, 0.0, 0.6425), (-0.03155, 1.0, -0.8678), (0.03155, -1.0, -0.8678), (0.03155, 1.0, -0.8678), (-0.4216, -1.0, -0.6288), (-0.592, -1.0, -0.3888), (-0.5176, -1.0, -0.02555), (-0.2207, -1.0, 0.3745), (-0.2207, 1.0, 0.3745), (-0.5176, 1.0, -0.02555), (-0.592, 1.0, -0.3888), (-0.4216, 1.0, -0.6288), (0.2207, 1.0, 0.3745), (0.5176, 1.0, -0.02555), (0.592, 1.0, -0.3888), (0.4216, 1.0, -0.6288), (0.2207, -1.0, 0.3745), (0.5176, -1.0, -0.02555), (0.592, -1.0, -0.3888), (0.4216, -1.0, -0.6288), (-0.3029, 1.0, -0.7712), (0.3029, 1.0, -0.7712), (0.3029, -1.0, -0.7712), (-0.3029, -1.0, -0.7712)], [], [(8, 1, 9), (9, 1, 13), (13, 1, 17), (17, 1, 8), (2, 4, 3, 0), (23, 20, 5, 24), (20, 19, 6, 5), (19, 18, 7, 6), (18, 17, 8, 7), (22, 16, 20, 23), (16, 15, 19, 20), (15, 14, 18, 19), (14, 13, 17, 18), (21, 12, 16, 22), (12, 11, 15, 16), (11, 10, 14, 15), (10, 9, 13, 14), (24, 5, 12, 21), (5, 6, 11, 12), (6, 7, 10, 11), (7, 8, 9, 10), (0, 24, 21, 2), (2, 21, 22, 4), (4, 22, 23, 3), (3, 23, 24, 0)])
_uv = me_cube_024.uv_layers.new(name='UVMap')
_uv.uv.foreach_set('vector', [0.575, 0.0, 0.625, 0.25, 0.575, 0.25, 0.575, 0.25, 0.625, 0.5, 0.575, 0.5, 0.575, 0.5, 0.625, 0.75, 0.575, 0.75, 0.575, 0.75, 0.625, 1.0, 0.575, 1.0, 0.125, 0.5, 0.375, 0.5, 0.375, 0.75, 0.125, 0.75, 0.4, 0.75, 0.425, 0.75, 0.425, 1.0, 0.4, 1.0, 0.425, 0.75, 0.475, 0.75, 0.475, 1.0, 0.425, 1.0, 0.475, 0.75, 0.525, 0.75, 0.525, 1.0, 0.475, 1.0, 0.525, 0.75, 0.575, 0.75, 0.575, 1.0, 0.525, 1.0, 0.4, 0.5, 0.425, 0.5, 0.425, 0.75, 0.4, 0.75, 0.425, 0.5, 0.475, 0.5, 0.475, 0.75, 0.425, 0.75, 0.475, 0.5, 0.525, 0.5, 0.525, 0.75, 0.475, 0.75, 0.525, 0.5, 0.575, 0.5, 0.575, 0.75, 0.525, 0.75, 0.4, 0.25, 0.425, 0.25, 0.425, 0.5, 0.4, 0.5, 0.425, 0.25, 0.475, 0.25, 0.475, 0.5, 0.425, 0.5, 0.475, 0.25, 0.525, 0.25, 0.525, 0.5, 0.475, 0.5, 0.525, 0.25, 0.575, 0.25, 0.575, 0.5, 0.525, 0.5, 0.4, 0.0, 0.425, 0.0, 0.425, 0.25, 0.4, 0.25, 0.425, 0.0, 0.475, 0.0, 0.475, 0.25, 0.425, 0.25, 0.475, 0.0, 0.525, 0.0, 0.525, 0.25, 0.475, 0.25, 0.525, 0.0, 0.575, 0.0, 0.575, 0.25, 0.525, 0.25, 0.375, 0.0, 0.4, 0.0, 0.4, 0.25, 0.375, 0.25, 0.375, 0.25, 0.4, 0.25, 0.4, 0.5, 0.375, 0.5, 0.375, 0.5, 0.4, 0.5, 0.4, 0.75, 0.375, 0.75, 0.375, 0.75, 0.4, 0.75, 0.4, 1.0, 0.375, 1.0])
me_cube_024.materials.append(mat_material_006)
me_cube_024.update()
me_cube_025 = bpy.data.meshes.new('Cube.025')
me_cube_025.from_pydata([(-0.03155, -1.0, -0.8678), (9.114e-10, 0.0, 0.6425), (-0.03155, 1.0, -0.8678), (0.03155, -1.0, -0.8678), (0.03155, 1.0, -0.8678), (-0.4216, -1.0, -0.6288), (-0.592, -1.0, -0.3888), (-0.5176, -1.0, -0.02555), (-0.2207, -1.0, 0.3745), (-0.2207, 1.0, 0.3745), (-0.5176, 1.0, -0.02555), (-0.592, 1.0, -0.3888), (-0.4216, 1.0, -0.6288), (0.2207, 1.0, 0.3745), (0.5176, 1.0, -0.02555), (0.592, 1.0, -0.3888), (0.4216, 1.0, -0.6288), (0.2207, -1.0, 0.3745), (0.5176, -1.0, -0.02555), (0.592, -1.0, -0.3888), (0.4216, -1.0, -0.6288), (-0.3029, 1.0, -0.7712), (0.3029, 1.0, -0.7712), (0.3029, -1.0, -0.7712), (-0.3029, -1.0, -0.7712)], [], [(8, 1, 9), (9, 1, 13), (13, 1, 17), (17, 1, 8), (2, 4, 3, 0), (23, 20, 5, 24), (20, 19, 6, 5), (19, 18, 7, 6), (18, 17, 8, 7), (22, 16, 20, 23), (16, 15, 19, 20), (15, 14, 18, 19), (14, 13, 17, 18), (21, 12, 16, 22), (12, 11, 15, 16), (11, 10, 14, 15), (10, 9, 13, 14), (24, 5, 12, 21), (5, 6, 11, 12), (6, 7, 10, 11), (7, 8, 9, 10), (0, 24, 21, 2), (2, 21, 22, 4), (4, 22, 23, 3), (3, 23, 24, 0)])
_uv = me_cube_025.uv_layers.new(name='UVMap')
_uv.uv.foreach_set('vector', [0.575, 0.0, 0.625, 0.25, 0.575, 0.25, 0.575, 0.25, 0.625, 0.5, 0.575, 0.5, 0.575, 0.5, 0.625, 0.75, 0.575, 0.75, 0.575, 0.75, 0.625, 1.0, 0.575, 1.0, 0.125, 0.5, 0.375, 0.5, 0.375, 0.75, 0.125, 0.75, 0.4, 0.75, 0.425, 0.75, 0.425, 1.0, 0.4, 1.0, 0.425, 0.75, 0.475, 0.75, 0.475, 1.0, 0.425, 1.0, 0.475, 0.75, 0.525, 0.75, 0.525, 1.0, 0.475, 1.0, 0.525, 0.75, 0.575, 0.75, 0.575, 1.0, 0.525, 1.0, 0.4, 0.5, 0.425, 0.5, 0.425, 0.75, 0.4, 0.75, 0.425, 0.5, 0.475, 0.5, 0.475, 0.75, 0.425, 0.75, 0.475, 0.5, 0.525, 0.5, 0.525, 0.75, 0.475, 0.75, 0.525, 0.5, 0.575, 0.5, 0.575, 0.75, 0.525, 0.75, 0.4, 0.25, 0.425, 0.25, 0.425, 0.5, 0.4, 0.5, 0.425, 0.25, 0.475, 0.25, 0.475, 0.5, 0.425, 0.5, 0.475, 0.25, 0.525, 0.25, 0.525, 0.5, 0.475, 0.5, 0.525, 0.25, 0.575, 0.25, 0.575, 0.5, 0.525, 0.5, 0.4, 0.0, 0.425, 0.0, 0.425, 0.25, 0.4, 0.25, 0.425, 0.0, 0.475, 0.0, 0.475, 0.25, 0.425, 0.25, 0.475, 0.0, 0.525, 0.0, 0.525, 0.25, 0.475, 0.25, 0.525, 0.0, 0.575, 0.0, 0.575, 0.25, 0.525, 0.25, 0.375, 0.0, 0.4, 0.0, 0.4, 0.25, 0.375, 0.25, 0.375, 0.25, 0.4, 0.25, 0.4, 0.5, 0.375, 0.5, 0.375, 0.5, 0.4, 0.5, 0.4, 0.75, 0.375, 0.75, 0.375, 0.75, 0.4, 0.75, 0.4, 1.0, 0.375, 1.0])
me_cube_025.materials.append(mat_material_006)
me_cube_025.update()
me_cube_026 = bpy.data.meshes.new('Cube.026')
me_cube_026.from_pydata([(-0.03155, -1.0, -0.8678), (9.114e-10, 0.0, 0.6425), (-0.03155, 1.0, -0.8678), (0.03155, -1.0, -0.8678), (0.03155, 1.0, -0.8678), (-0.4216, -1.0, -0.6288), (-0.592, -1.0, -0.3888), (-0.5176, -1.0, -0.02555), (-0.2207, -1.0, 0.3745), (-0.2207, 1.0, 0.3745), (-0.5176, 1.0, -0.02555), (-0.592, 1.0, -0.3888), (-0.4216, 1.0, -0.6288), (0.2207, 1.0, 0.3745), (0.5176, 1.0, -0.02555), (0.592, 1.0, -0.3888), (0.4216, 1.0, -0.6288), (0.2207, -1.0, 0.3745), (0.5176, -1.0, -0.02555), (0.592, -1.0, -0.3888), (0.4216, -1.0, -0.6288), (-0.3029, 1.0, -0.7712), (0.3029, 1.0, -0.7712), (0.3029, -1.0, -0.7712), (-0.3029, -1.0, -0.7712)], [], [(8, 1, 9), (9, 1, 13), (13, 1, 17), (17, 1, 8), (2, 4, 3, 0), (23, 20, 5, 24), (20, 19, 6, 5), (19, 18, 7, 6), (18, 17, 8, 7), (22, 16, 20, 23), (16, 15, 19, 20), (15, 14, 18, 19), (14, 13, 17, 18), (21, 12, 16, 22), (12, 11, 15, 16), (11, 10, 14, 15), (10, 9, 13, 14), (24, 5, 12, 21), (5, 6, 11, 12), (6, 7, 10, 11), (7, 8, 9, 10), (0, 24, 21, 2), (2, 21, 22, 4), (4, 22, 23, 3), (3, 23, 24, 0)])
_uv = me_cube_026.uv_layers.new(name='UVMap')
_uv.uv.foreach_set('vector', [0.575, 0.0, 0.625, 0.25, 0.575, 0.25, 0.575, 0.25, 0.625, 0.5, 0.575, 0.5, 0.575, 0.5, 0.625, 0.75, 0.575, 0.75, 0.575, 0.75, 0.625, 1.0, 0.575, 1.0, 0.125, 0.5, 0.375, 0.5, 0.375, 0.75, 0.125, 0.75, 0.4, 0.75, 0.425, 0.75, 0.425, 1.0, 0.4, 1.0, 0.425, 0.75, 0.475, 0.75, 0.475, 1.0, 0.425, 1.0, 0.475, 0.75, 0.525, 0.75, 0.525, 1.0, 0.475, 1.0, 0.525, 0.75, 0.575, 0.75, 0.575, 1.0, 0.525, 1.0, 0.4, 0.5, 0.425, 0.5, 0.425, 0.75, 0.4, 0.75, 0.425, 0.5, 0.475, 0.5, 0.475, 0.75, 0.425, 0.75, 0.475, 0.5, 0.525, 0.5, 0.525, 0.75, 0.475, 0.75, 0.525, 0.5, 0.575, 0.5, 0.575, 0.75, 0.525, 0.75, 0.4, 0.25, 0.425, 0.25, 0.425, 0.5, 0.4, 0.5, 0.425, 0.25, 0.475, 0.25, 0.475, 0.5, 0.425, 0.5, 0.475, 0.25, 0.525, 0.25, 0.525, 0.5, 0.475, 0.5, 0.525, 0.25, 0.575, 0.25, 0.575, 0.5, 0.525, 0.5, 0.4, 0.0, 0.425, 0.0, 0.425, 0.25, 0.4, 0.25, 0.425, 0.0, 0.475, 0.0, 0.475, 0.25, 0.425, 0.25, 0.475, 0.0, 0.525, 0.0, 0.525, 0.25, 0.475, 0.25, 0.525, 0.0, 0.575, 0.0, 0.575, 0.25, 0.525, 0.25, 0.375, 0.0, 0.4, 0.0, 0.4, 0.25, 0.375, 0.25, 0.375, 0.25, 0.4, 0.25, 0.4, 0.5, 0.375, 0.5, 0.375, 0.5, 0.4, 0.5, 0.4, 0.75, 0.375, 0.75, 0.375, 0.75, 0.4, 0.75, 0.4, 1.0, 0.375, 1.0])
me_cube_026.materials.append(mat_material_006)
me_cube_026.update()
me_cube_027 = bpy.data.meshes.new('Cube.027')
me_cube_027.from_pydata([(-0.03155, -1.0, -0.8678), (9.114e-10, 0.0, 0.6425), (-0.03155, 1.0, -0.8678), (0.03155, -1.0, -0.8678), (0.03155, 1.0, -0.8678), (-0.4216, -1.0, -0.6288), (-0.592, -1.0, -0.3888), (-0.5176, -1.0, -0.02555), (-0.2207, -1.0, 0.3745), (-0.2207, 1.0, 0.3745), (-0.5176, 1.0, -0.02555), (-0.592, 1.0, -0.3888), (-0.4216, 1.0, -0.6288), (0.2207, 1.0, 0.3745), (0.5176, 1.0, -0.02555), (0.592, 1.0, -0.3888), (0.4216, 1.0, -0.6288), (0.2207, -1.0, 0.3745), (0.5176, -1.0, -0.02555), (0.592, -1.0, -0.3888), (0.4216, -1.0, -0.6288), (-0.3029, 1.0, -0.7712), (0.3029, 1.0, -0.7712), (0.3029, -1.0, -0.7712), (-0.3029, -1.0, -0.7712)], [], [(8, 1, 9), (9, 1, 13), (13, 1, 17), (17, 1, 8), (2, 4, 3, 0), (23, 20, 5, 24), (20, 19, 6, 5), (19, 18, 7, 6), (18, 17, 8, 7), (22, 16, 20, 23), (16, 15, 19, 20), (15, 14, 18, 19), (14, 13, 17, 18), (21, 12, 16, 22), (12, 11, 15, 16), (11, 10, 14, 15), (10, 9, 13, 14), (24, 5, 12, 21), (5, 6, 11, 12), (6, 7, 10, 11), (7, 8, 9, 10), (0, 24, 21, 2), (2, 21, 22, 4), (4, 22, 23, 3), (3, 23, 24, 0)])
_uv = me_cube_027.uv_layers.new(name='UVMap')
_uv.uv.foreach_set('vector', [0.575, 0.0, 0.625, 0.25, 0.575, 0.25, 0.575, 0.25, 0.625, 0.5, 0.575, 0.5, 0.575, 0.5, 0.625, 0.75, 0.575, 0.75, 0.575, 0.75, 0.625, 1.0, 0.575, 1.0, 0.125, 0.5, 0.375, 0.5, 0.375, 0.75, 0.125, 0.75, 0.4, 0.75, 0.425, 0.75, 0.425, 1.0, 0.4, 1.0, 0.425, 0.75, 0.475, 0.75, 0.475, 1.0, 0.425, 1.0, 0.475, 0.75, 0.525, 0.75, 0.525, 1.0, 0.475, 1.0, 0.525, 0.75, 0.575, 0.75, 0.575, 1.0, 0.525, 1.0, 0.4, 0.5, 0.425, 0.5, 0.425, 0.75, 0.4, 0.75, 0.425, 0.5, 0.475, 0.5, 0.475, 0.75, 0.425, 0.75, 0.475, 0.5, 0.525, 0.5, 0.525, 0.75, 0.475, 0.75, 0.525, 0.5, 0.575, 0.5, 0.575, 0.75, 0.525, 0.75, 0.4, 0.25, 0.425, 0.25, 0.425, 0.5, 0.4, 0.5, 0.425, 0.25, 0.475, 0.25, 0.475, 0.5, 0.425, 0.5, 0.475, 0.25, 0.525, 0.25, 0.525, 0.5, 0.475, 0.5, 0.525, 0.25, 0.575, 0.25, 0.575, 0.5, 0.525, 0.5, 0.4, 0.0, 0.425, 0.0, 0.425, 0.25, 0.4, 0.25, 0.425, 0.0, 0.475, 0.0, 0.475, 0.25, 0.425, 0.25, 0.475, 0.0, 0.525, 0.0, 0.525, 0.25, 0.475, 0.25, 0.525, 0.0, 0.575, 0.0, 0.575, 0.25, 0.525, 0.25, 0.375, 0.0, 0.4, 0.0, 0.4, 0.25, 0.375, 0.25, 0.375, 0.25, 0.4, 0.25, 0.4, 0.5, 0.375, 0.5, 0.375, 0.5, 0.4, 0.5, 0.4, 0.75, 0.375, 0.75, 0.375, 0.75, 0.4, 0.75, 0.4, 1.0, 0.375, 1.0])
me_cube_027.materials.append(mat_material_006)
me_cube_027.update()
me_cube_028 = bpy.data.meshes.new('Cube.028')
me_cube_028.from_pydata([(-0.03155, -1.0, -0.8678), (9.114e-10, 0.0, 0.6425), (-0.03155, 1.0, -0.8678), (0.03155, -1.0, -0.8678), (0.03155, 1.0, -0.8678), (-0.4216, -1.0, -0.6288), (-0.592, -1.0, -0.3888), (-0.5176, -1.0, -0.02555), (-0.2207, -1.0, 0.3745), (-0.2207, 1.0, 0.3745), (-0.5176, 1.0, -0.02555), (-0.592, 1.0, -0.3888), (-0.4216, 1.0, -0.6288), (0.2207, 1.0, 0.3745), (0.5176, 1.0, -0.02555), (0.592, 1.0, -0.3888), (0.4216, 1.0, -0.6288), (0.2207, -1.0, 0.3745), (0.5176, -1.0, -0.02555), (0.592, -1.0, -0.3888), (0.4216, -1.0, -0.6288), (-0.3029, 1.0, -0.7712), (0.3029, 1.0, -0.7712), (0.3029, -1.0, -0.7712), (-0.3029, -1.0, -0.7712)], [], [(8, 1, 9), (9, 1, 13), (13, 1, 17), (17, 1, 8), (2, 4, 3, 0), (23, 20, 5, 24), (20, 19, 6, 5), (19, 18, 7, 6), (18, 17, 8, 7), (22, 16, 20, 23), (16, 15, 19, 20), (15, 14, 18, 19), (14, 13, 17, 18), (21, 12, 16, 22), (12, 11, 15, 16), (11, 10, 14, 15), (10, 9, 13, 14), (24, 5, 12, 21), (5, 6, 11, 12), (6, 7, 10, 11), (7, 8, 9, 10), (0, 24, 21, 2), (2, 21, 22, 4), (4, 22, 23, 3), (3, 23, 24, 0)])
_uv = me_cube_028.uv_layers.new(name='UVMap')
_uv.uv.foreach_set('vector', [0.575, 0.0, 0.625, 0.25, 0.575, 0.25, 0.575, 0.25, 0.625, 0.5, 0.575, 0.5, 0.575, 0.5, 0.625, 0.75, 0.575, 0.75, 0.575, 0.75, 0.625, 1.0, 0.575, 1.0, 0.125, 0.5, 0.375, 0.5, 0.375, 0.75, 0.125, 0.75, 0.4, 0.75, 0.425, 0.75, 0.425, 1.0, 0.4, 1.0, 0.425, 0.75, 0.475, 0.75, 0.475, 1.0, 0.425, 1.0, 0.475, 0.75, 0.525, 0.75, 0.525, 1.0, 0.475, 1.0, 0.525, 0.75, 0.575, 0.75, 0.575, 1.0, 0.525, 1.0, 0.4, 0.5, 0.425, 0.5, 0.425, 0.75, 0.4, 0.75, 0.425, 0.5, 0.475, 0.5, 0.475, 0.75, 0.425, 0.75, 0.475, 0.5, 0.525, 0.5, 0.525, 0.75, 0.475, 0.75, 0.525, 0.5, 0.575, 0.5, 0.575, 0.75, 0.525, 0.75, 0.4, 0.25, 0.425, 0.25, 0.425, 0.5, 0.4, 0.5, 0.425, 0.25, 0.475, 0.25, 0.475, 0.5, 0.425, 0.5, 0.475, 0.25, 0.525, 0.25, 0.525, 0.5, 0.475, 0.5, 0.525, 0.25, 0.575, 0.25, 0.575, 0.5, 0.525, 0.5, 0.4, 0.0, 0.425, 0.0, 0.425, 0.25, 0.4, 0.25, 0.425, 0.0, 0.475, 0.0, 0.475, 0.25, 0.425, 0.25, 0.475, 0.0, 0.525, 0.0, 0.525, 0.25, 0.475, 0.25, 0.525, 0.0, 0.575, 0.0, 0.575, 0.25, 0.525, 0.25, 0.375, 0.0, 0.4, 0.0, 0.4, 0.25, 0.375, 0.25, 0.375, 0.25, 0.4, 0.25, 0.4, 0.5, 0.375, 0.5, 0.375, 0.5, 0.4, 0.5, 0.4, 0.75, 0.375, 0.75, 0.375, 0.75, 0.4, 0.75, 0.4, 1.0, 0.375, 1.0])
me_cube_028.materials.append(mat_material_006)
me_cube_028.update()
me_cylinder = bpy.data.meshes.new('Cylinder')
me_cylinder.from_pydata([(-0.2017, -0.07686, 0.9179), (-0.2028, -0.07864, 0.9189), (-0.1524, -0.09466, 0.9391), (-0.1535, -0.09644, 0.9402), (-0.129, -0.1301, 0.9018), (-0.1301, -0.1319, 0.9028), (-0.1639, -0.1342, 0.8574), (-0.165, -0.136, 0.8584), (-0.2088, -0.1013, 0.8674), (-0.2099, -0.1031, 0.8684), (-0.1891, -0.08295, 0.9206), (-0.1763, -0.09046, 0.921), (-0.1645, -0.09185, 0.9312), (-0.1656, -0.09363, 0.9322), (-0.1774, -0.09223, 0.922), (-0.1902, -0.08473, 0.9216), (-0.202, -0.07731, 0.9181), (-0.2022, -0.07775, 0.9184), (-0.2025, -0.0782, 0.9186), (-0.1532, -0.096, 0.9399), (-0.153, -0.09555, 0.9397), (-0.1527, -0.09511, 0.9394), (-0.1498, -0.1033, 0.9269), (-0.1499, -0.1116, 0.912), (-0.1381, -0.121, 0.9082), (-0.1392, -0.1228, 0.9092), (-0.151, -0.1134, 0.9131), (-0.1509, -0.105, 0.9279), (-0.1299, -0.1315, 0.9026), (-0.1296, -0.131, 0.9023), (-0.1293, -0.1306, 0.9021), (-0.1404, -0.1283, 0.8929), (-0.1541, -0.1239, 0.886), (-0.1578, -0.1303, 0.8708), (-0.1589, -0.1321, 0.8718), (-0.1551, -0.1257, 0.887), (-0.1415, -0.1301, 0.894), (-0.1647, -0.1356, 0.8582), (-0.1644, -0.1351, 0.8579), (-0.1642, -0.1347, 0.8577), (-0.1733, -0.1242, 0.8651), (-0.1812, -0.1125, 0.8771), (-0.1958, -0.1077, 0.87), (-0.1969, -0.1095, 0.871), (-0.1823, -0.1143, 0.8781), (-0.1744, -0.126, 0.8661), (-0.2096, -0.1027, 0.8681), (-0.2093, -0.1022, 0.8679), (-0.2091, -0.1018, 0.8676), (-0.2038, -0.09653, 0.8811), (-0.196, -0.09288, 0.8958), (-0.2003, -0.0843, 0.9064), (-0.2013, -0.08608, 0.9074), (-0.1971, -0.09465, 0.8969), (-0.2049, -0.09831, 0.8821), (-0.2041, -0.09698, 0.8814), (-0.1963, -0.09332, 0.8961), (-0.2005, -0.08474, 0.9066), (-0.2043, -0.09742, 0.8816), (-0.1965, -0.09377, 0.8963), (-0.2008, -0.08519, 0.9069), (-0.2046, -0.09787, 0.8819), (-0.1968, -0.09421, 0.8966), (-0.2011, -0.08563, 0.9071), (-0.1736, -0.1246, 0.8653), (-0.1815, -0.1129, 0.8774), (-0.1961, -0.1082, 0.8703), (-0.1739, -0.1251, 0.8656), (-0.1818, -0.1134, 0.8776), (-0.1963, -0.1086, 0.8705), (-0.1741, -0.1255, 0.8658), (-0.182, -0.1138, 0.8779), (-0.1966, -0.109, 0.8708), (-0.1407, -0.1287, 0.8932), (-0.1543, -0.1244, 0.8863), (-0.1581, -0.1308, 0.871), (-0.1409, -0.1292, 0.8935), (-0.1546, -0.1248, 0.8865), (-0.1584, -0.1312, 0.8713), (-0.1412, -0.1296, 0.8937), (-0.1549, -0.1253, 0.8868), (-0.1586, -0.1317, 0.8715), (-0.15, -0.1037, 0.9271), (-0.1502, -0.1121, 0.9123), (-0.1384, -0.1214, 0.9084), (-0.1503, -0.1042, 0.9274), (-0.1504, -0.1125, 0.9125), (-0.1386, -0.1219, 0.9087), (-0.1506, -0.1046, 0.9276), (-0.1507, -0.113, 0.9128), (-0.1389, -0.1223, 0.909), (-0.1894, -0.0834, 0.9208), (-0.1766, -0.0909, 0.9213), (-0.1648, -0.0923, 0.9315), (-0.1897, -0.08384, 0.9211), (-0.1769, -0.09134, 0.9215), (-0.165, -0.09274, 0.9317), (-0.1899, -0.08429, 0.9213), (-0.1772, -0.09179, 0.9218), (-0.1653, -0.09319, 0.932)], [], [(99, 3, 19), (90, 5, 28), (34, 37, 81), (14, 53, 44), (72, 9, 46), (52, 18, 63), (23, 32, 41), (51, 16, 0), (60, 16, 57), (60, 18, 17), (48, 49, 8), (55, 50, 49), (56, 51, 50), (48, 58, 55), (55, 59, 56), (59, 57, 56), (46, 58, 47), (61, 59, 58), (59, 63, 60), (9, 61, 46), (61, 53, 62), (62, 52, 63), (42, 48, 8), (66, 47, 48), (72, 47, 69), (6, 64, 40), (40, 65, 41), (41, 66, 42), (38, 64, 39), (64, 68, 65), (68, 66, 65), (38, 70, 67), (70, 68, 67), (71, 69, 68), (37, 45, 70), (70, 44, 71), (71, 43, 72), (33, 39, 6), (75, 38, 39), (81, 38, 78), (30, 31, 4), (73, 32, 31), (32, 75, 33), (29, 73, 30), (76, 74, 73), (77, 75, 74), (28, 76, 29), (76, 80, 77), (77, 81, 78), (28, 36, 79), (36, 80, 79), (35, 81, 80), (24, 30, 4), (84, 29, 30), (90, 29, 87), (21, 22, 2), (82, 23, 22), (83, 24, 23), (21, 85, 82), (82, 86, 83), (86, 84, 83), (20, 88, 85), (85, 89, 86), (86, 90, 87), (19, 27, 88), (27, 89, 88), (26, 90, 89), (12, 21, 2), (96, 21, 93), (96, 19, 20), (16, 10, 0), (10, 92, 11), (11, 93, 12), (17, 91, 16), (94, 92, 91), (92, 96, 93), (17, 97, 94), (97, 95, 94), (98, 96, 95), (1, 97, 18), (97, 14, 98), (98, 13, 99), (99, 13, 3), (90, 25, 5), (34, 7, 37), (27, 3, 13), (14, 15, 53), (15, 1, 52), (27, 13, 14), (5, 25, 36), (25, 26, 36), (26, 27, 14), (15, 52, 53), (53, 54, 44), (54, 9, 43), (44, 54, 43), (26, 14, 44), (35, 26, 44), (35, 36, 26), (7, 34, 45), (34, 35, 45), (44, 45, 35), (72, 43, 9), (52, 1, 18), (51, 0, 10), (11, 12, 22), (12, 2, 22), (51, 10, 50), (10, 11, 50), (8, 49, 42), (49, 50, 41), (23, 24, 31), (24, 4, 31), (11, 22, 23), (49, 41, 42), (50, 11, 41), (6, 40, 33), (40, 41, 32), (32, 33, 40), (31, 32, 23), (11, 23, 41), (51, 57, 16), (60, 17, 16), (60, 63, 18), (48, 55, 49), (55, 56, 50), (56, 57, 51), (48, 47, 58), (55, 58, 59), (59, 60, 57), (46, 61, 58), (61, 62, 59), (59, 62, 63), (9, 54, 61), (61, 54, 53), (62, 53, 52), (42, 66, 48), (66, 69, 47), (72, 46, 47), (6, 39, 64), (40, 64, 65), (41, 65, 66), (38, 67, 64), (64, 67, 68), (68, 69, 66), (38, 37, 70), (70, 71, 68), (71, 72, 69), (37, 7, 45), (70, 45, 44), (71, 44, 43), (33, 75, 39), (75, 78, 38), (81, 37, 38), (30, 73, 31), (73, 74, 32), (32, 74, 75), (29, 76, 73), (76, 77, 74), (77, 78, 75), (28, 79, 76), (76, 79, 80), (77, 80, 81), (28, 5, 36), (36, 35, 80), (35, 34, 81), (24, 84, 30), (84, 87, 29), (90, 28, 29), (21, 82, 22), (82, 83, 23), (83, 84, 24), (21, 20, 85), (82, 85, 86), (86, 87, 84), (20, 19, 88), (85, 88, 89), (86, 89, 90), (19, 3, 27), (27, 26, 89), (26, 25, 90), (12, 93, 21), (96, 20, 21), (96, 99, 19), (16, 91, 10), (10, 91, 92), (11, 92, 93), (17, 94, 91), (94, 95, 92), (92, 95, 96), (17, 18, 97), (97, 98, 95), (98, 99, 96), (1, 15, 97), (97, 15, 14), (98, 14, 13)])
_uv = me_cylinder.uv_layers.new(name='UVMap')
_uv.uv.foreach_set('vector', [0.85, 0.875, 0.8, 1.0, 0.8, 0.875, 0.65, 0.875, 0.6, 1.0, 0.6, 0.875, 0.45, 1.0, 0.4, 0.875, 0.45, 0.875, 0.3641, 0.4071, 0.1359, 0.4071, 0.06534, 0.19, 0.25, 0.875, 0.2, 1.0, 0.2, 0.875, 0.05, 1.0, 2.98e-08, 0.875, 0.05, 0.875, 0.9347, 0.19, 0.75, 0.05584, 0.5653, 0.19, 0.05, 0.5, 2.98e-08, 0.625, 2.98e-08, 0.5, 0.05, 0.75, 2.98e-08, 0.625, 0.05, 0.625, 0.05, 0.75, 2.98e-08, 0.875, 2.98e-08, 0.75, 0.2, 0.625, 0.15, 0.5, 0.2, 0.5, 0.15, 0.625, 0.1, 0.5, 0.15, 0.5, 0.1, 0.625, 0.05, 0.5, 0.1, 0.5, 0.2, 0.625, 0.15, 0.75, 0.15, 0.625, 0.15, 0.625, 0.1, 0.75, 0.1, 0.625, 0.1, 0.75, 0.05, 0.625, 0.1, 0.625, 0.2, 0.875, 0.15, 0.75, 0.2, 0.75, 0.15, 0.875, 0.1, 0.75, 0.15, 0.75, 0.1, 0.75, 0.05, 0.875, 0.05, 0.75, 0.2, 1.0, 0.15, 0.875, 0.2, 0.875, 0.15, 0.875, 0.1, 1.0, 0.1, 0.875, 0.1, 0.875, 0.05, 1.0, 0.05, 0.875, 0.25, 0.5, 0.2, 0.625, 0.2, 0.5, 0.25, 0.625, 0.2, 0.75, 0.2, 0.625, 0.25, 0.875, 0.2, 0.75, 0.25, 0.75, 0.4, 0.5, 0.35, 0.625, 0.35, 0.5, 0.35, 0.5, 0.3, 0.625, 0.3, 0.5, 0.3, 0.5, 0.25, 0.625, 0.25, 0.5, 0.4, 0.75, 0.35, 0.625, 0.4, 0.625, 0.35, 0.625, 0.3, 0.75, 0.3, 0.625, 0.3, 0.75, 0.25, 0.625, 0.3, 0.625, 0.4, 0.75, 0.35, 0.875, 0.35, 0.75, 0.35, 0.875, 0.3, 0.75, 0.35, 0.75, 0.3, 0.875, 0.25, 0.75, 0.3, 0.75, 0.4, 0.875, 0.35, 1.0, 0.35, 0.875, 0.35, 0.875, 0.3, 1.0, 0.3, 0.875, 0.3, 0.875, 0.25, 1.0, 0.25, 0.875, 0.45, 0.5, 0.4, 0.625, 0.4, 0.5, 0.45, 0.625, 0.4, 0.75, 0.4, 0.625, 0.45, 0.875, 0.4, 0.75, 0.45, 0.75, 0.6, 0.625, 0.55, 0.5, 0.6, 0.5, 0.55, 0.625, 0.5, 0.5, 0.55, 0.5, 0.5, 0.5, 0.45, 0.625, 0.45, 0.5, 0.6, 0.75, 0.55, 0.625, 0.6, 0.625, 0.55, 0.75, 0.5, 0.625, 0.55, 0.625, 0.5, 0.75, 0.45, 0.625, 0.5, 0.625, 0.6, 0.875, 0.55, 0.75, 0.6, 0.75, 0.55, 0.75, 0.5, 0.875, 0.5, 0.75, 0.5, 0.75, 0.45, 0.875, 0.45, 0.75, 0.6, 0.875, 0.55, 1.0, 0.55, 0.875, 0.55, 1.0, 0.5, 0.875, 0.55, 0.875, 0.5, 1.0, 0.45, 0.875, 0.5, 0.875, 0.65, 0.5, 0.6, 0.625, 0.6, 0.5, 0.65, 0.625, 0.6, 0.75, 0.6, 0.625, 0.65, 0.875, 0.6, 0.75, 0.65, 0.75, 0.8, 0.625, 0.75, 0.5, 0.8, 0.5, 0.75, 0.625, 0.7, 0.5, 0.75, 0.5, 0.7, 0.625, 0.65, 0.5, 0.7, 0.5, 0.8, 0.625, 0.75, 0.75, 0.75, 0.625, 0.75, 0.625, 0.7, 0.75, 0.7, 0.625, 0.7, 0.75, 0.65, 0.625, 0.7, 0.625, 0.8, 0.75, 0.75, 0.875, 0.75, 0.75, 0.75, 0.75, 0.7, 0.875, 0.7, 0.75, 0.7, 0.75, 0.65, 0.875, 0.65, 0.75, 0.8, 0.875, 0.75, 1.0, 0.75, 0.875, 0.75, 1.0, 0.7, 0.875, 0.75, 0.875, 0.7, 1.0, 0.65, 0.875, 0.7, 0.875, 0.85, 0.5, 0.8, 0.625, 0.8, 0.5, 0.85, 0.75, 0.8, 0.625, 0.85, 0.625, 0.85, 0.75, 0.8, 0.875, 0.8, 0.75, 1.0, 0.625, 0.95, 0.5, 1.0, 0.5, 0.95, 0.5, 0.9, 0.625, 0.9, 0.5, 0.9, 0.5, 0.85, 0.625, 0.85, 0.5, 1.0, 0.75, 0.95, 0.625, 1.0, 0.625, 0.95, 0.75, 0.9, 0.625, 0.95, 0.625, 0.9, 0.625, 0.85, 0.75, 0.85, 0.625, 1.0, 0.75, 0.95, 0.875, 0.95, 0.75, 0.95, 0.875, 0.9, 0.75, 0.95, 0.75, 0.9, 0.875, 0.85, 0.75, 0.9, 0.75, 1.0, 1.0, 0.95, 0.875, 1.0, 0.875, 0.95, 0.875, 0.9, 1.0, 0.9, 0.875, 0.9, 0.875, 0.85, 1.0, 0.85, 0.875, 0.85, 0.875, 0.85, 1.0, 0.8, 1.0, 0.65, 0.875, 0.65, 1.0, 0.6, 1.0, 0.45, 1.0, 0.4, 1.0, 0.4, 0.875, 0.4565, 0.2571, 0.4783, 0.3242, 0.4212, 0.3656, 0.3641, 0.4071, 0.3071, 0.4485, 0.1359, 0.4071, 0.3071, 0.4485, 0.25, 0.49, 0.1929, 0.4485, 0.4565, 0.2571, 0.4212, 0.3656, 0.3641, 0.4071, 0.3911, 0.05584, 0.4129, 0.1229, 0.3205, 0.05584, 0.4129, 0.1229, 0.4347, 0.19, 0.3205, 0.05584, 0.4347, 0.19, 0.4565, 0.2571, 0.3641, 0.4071, 0.3071, 0.4485, 0.1929, 0.4485, 0.1359, 0.4071, 0.1359, 0.4071, 0.07881, 0.3656, 0.06534, 0.19, 0.07881, 0.3656, 0.02175, 0.3242, 0.04354, 0.2571, 0.06534, 0.19, 0.07881, 0.3656, 0.04354, 0.2571, 0.4347, 0.19, 0.3641, 0.4071, 0.06534, 0.19, 0.25, 0.05584, 0.4347, 0.19, 0.06534, 0.19, 0.25, 0.05584, 0.3205, 0.05584, 0.4347, 0.19, 0.1089, 0.05584, 0.1795, 0.05584, 0.08714, 0.1229, 0.1795, 0.05584, 0.25, 0.05584, 0.08714, 0.1229, 0.06534, 0.19, 0.08714, 0.1229, 0.25, 0.05584, 0.25, 0.875, 0.25, 1.0, 0.2, 1.0, 0.05, 1.0, 2.98e-08, 1.0, 2.98e-08, 0.875, 0.6929, 0.4485, 0.75, 0.49, 0.8071, 0.4485, 0.8641, 0.4071, 0.9212, 0.3656, 0.9565, 0.2571, 0.9212, 0.3656, 0.9783, 0.3242, 0.9565, 0.2571, 0.6929, 0.4485, 0.8071, 0.4485, 0.6359, 0.4071, 0.8071, 0.4485, 0.8641, 0.4071, 0.6359, 0.4071, 0.5217, 0.3242, 0.5788, 0.3656, 0.5435, 0.2571, 0.5788, 0.3656, 0.6359, 0.4071, 0.5653, 0.19, 0.9347, 0.19, 0.9129, 0.1229, 0.8205, 0.05584, 0.9129, 0.1229, 0.8911, 0.05584, 0.8205, 0.05584, 0.8641, 0.4071, 0.9565, 0.2571, 0.9347, 0.19, 0.5788, 0.3656, 0.5653, 0.19, 0.5435, 0.2571, 0.6359, 0.4071, 0.8641, 0.4071, 0.5653, 0.19, 0.6089, 0.05584, 0.5871, 0.1229, 0.6795, 0.05584, 0.5871, 0.1229, 0.5653, 0.19, 0.75, 0.05584, 0.75, 0.05584, 0.6795, 0.05584, 0.5871, 0.1229, 0.8205, 0.05584, 0.75, 0.05584, 0.9347, 0.19, 0.8641, 0.4071, 0.9347, 0.19, 0.5653, 0.19, 0.05, 0.5, 0.05, 0.625, 2.98e-08, 0.625, 0.05, 0.75, 2.98e-08, 0.75, 2.98e-08, 0.625, 0.05, 0.75, 0.05, 0.875, 2.98e-08, 0.875, 0.2, 0.625, 0.15, 0.625, 0.15, 0.5, 0.15, 0.625, 0.1, 0.625, 0.1, 0.5, 0.1, 0.625, 0.05, 0.625, 0.05, 0.5, 0.2, 0.625, 0.2, 0.75, 0.15, 0.75, 0.15, 0.625, 0.15, 0.75, 0.1, 0.75, 0.1, 0.75, 0.05, 0.75, 0.05, 0.625, 0.2, 0.875, 0.15, 0.875, 0.15, 0.75, 0.15, 0.875, 0.1, 0.875, 0.1, 0.75, 0.1, 0.75, 0.1, 0.875, 0.05, 0.875, 0.2, 1.0, 0.15, 1.0, 0.15, 0.875, 0.15, 0.875, 0.15, 1.0, 0.1, 1.0, 0.1, 0.875, 0.1, 1.0, 0.05, 1.0, 0.25, 0.5, 0.25, 0.625, 0.2, 0.625, 0.25, 0.625, 0.25, 0.75, 0.2, 0.75, 0.25, 0.875, 0.2, 0.875, 0.2, 0.75, 0.4, 0.5, 0.4, 0.625, 0.35, 0.625, 0.35, 0.5, 0.35, 0.625, 0.3, 0.625, 0.3, 0.5, 0.3, 0.625, 0.25, 0.625, 0.4, 0.75, 0.35, 0.75, 0.35, 0.625, 0.35, 0.625, 0.35, 0.75, 0.3, 0.75, 0.3, 0.75, 0.25, 0.75, 0.25, 0.625, 0.4, 0.75, 0.4, 0.875, 0.35, 0.875, 0.35, 0.875, 0.3, 0.875, 0.3, 0.75, 0.3, 0.875, 0.25, 0.875, 0.25, 0.75, 0.4, 0.875, 0.4, 1.0, 0.35, 1.0, 0.35, 0.875, 0.35, 1.0, 0.3, 1.0, 0.3, 0.875, 0.3, 1.0, 0.25, 1.0, 0.45, 0.5, 0.45, 0.625, 0.4, 0.625, 0.45, 0.625, 0.45, 0.75, 0.4, 0.75, 0.45, 0.875, 0.4, 0.875, 0.4, 0.75, 0.6, 0.625, 0.55, 0.625, 0.55, 0.5, 0.55, 0.625, 0.5, 0.625, 0.5, 0.5, 0.5, 0.5, 0.5, 0.625, 0.45, 0.625, 0.6, 0.75, 0.55, 0.75, 0.55, 0.625, 0.55, 0.75, 0.5, 0.75, 0.5, 0.625, 0.5, 0.75, 0.45, 0.75, 0.45, 0.625, 0.6, 0.875, 0.55, 0.875, 0.55, 0.75, 0.55, 0.75, 0.55, 0.875, 0.5, 0.875, 0.5, 0.75, 0.5, 0.875, 0.45, 0.875, 0.6, 0.875, 0.6, 1.0, 0.55, 1.0, 0.55, 1.0, 0.5, 1.0, 0.5, 0.875, 0.5, 1.0, 0.45, 1.0, 0.45, 0.875, 0.65, 0.5, 0.65, 0.625, 0.6, 0.625, 0.65, 0.625, 0.65, 0.75, 0.6, 0.75, 0.65, 0.875, 0.6, 0.875, 0.6, 0.75, 0.8, 0.625, 0.75, 0.625, 0.75, 0.5, 0.75, 0.625, 0.7, 0.625, 0.7, 0.5, 0.7, 0.625, 0.65, 0.625, 0.65, 0.5, 0.8, 0.625, 0.8, 0.75, 0.75, 0.75, 0.75, 0.625, 0.75, 0.75, 0.7, 0.75, 0.7, 0.75, 0.65, 0.75, 0.65, 0.625, 0.8, 0.75, 0.8, 0.875, 0.75, 0.875, 0.75, 0.75, 0.75, 0.875, 0.7, 0.875, 0.7, 0.75, 0.7, 0.875, 0.65, 0.875, 0.8, 0.875, 0.8, 1.0, 0.75, 1.0, 0.75, 1.0, 0.7, 1.0, 0.7, 0.875, 0.7, 1.0, 0.65, 1.0, 0.65, 0.875, 0.85, 0.5, 0.85, 0.625, 0.8, 0.625, 0.85, 0.75, 0.8, 0.75, 0.8, 0.625, 0.85, 0.75, 0.85, 0.875, 0.8, 0.875, 1.0, 0.625, 0.95, 0.625, 0.95, 0.5, 0.95, 0.5, 0.95, 0.625, 0.9, 0.625, 0.9, 0.5, 0.9, 0.625, 0.85, 0.625, 1.0, 0.75, 0.95, 0.75, 0.95, 0.625, 0.95, 0.75, 0.9, 0.75, 0.9, 0.625, 0.9, 0.625, 0.9, 0.75, 0.85, 0.75, 1.0, 0.75, 1.0, 0.875, 0.95, 0.875, 0.95, 0.875, 0.9, 0.875, 0.9, 0.75, 0.9, 0.875, 0.85, 0.875, 0.85, 0.75, 1.0, 1.0, 0.95, 1.0, 0.95, 0.875, 0.95, 0.875, 0.95, 1.0, 0.9, 1.0, 0.9, 0.875, 0.9, 1.0, 0.85, 1.0])
me_cylinder.materials.append(mat_material_007)
me_cylinder.update()
me_cylinder_001 = bpy.data.meshes.new('Cylinder.001')
me_cylinder_001.from_pydata([(-0.1793, -0.04075, 0.8545), (-0.1782, -0.04019, 0.855), (-0.1618, -0.06342, 0.842), (-0.1607, -0.06286, 0.8424), (-0.1587, -0.0861, 0.8633), (-0.1576, -0.08553, 0.8637), (-0.1742, -0.07744, 0.8889), (-0.1732, -0.07688, 0.8894), (-0.187, -0.04942, 0.8835), (-0.1859, -0.04885, 0.884), (-0.1751, -0.04722, 0.8529), (-0.1711, -0.05437, 0.8525), (-0.1664, -0.05855, 0.8466), (-0.1653, -0.05799, 0.8471), (-0.1701, -0.05381, 0.853), (-0.174, -0.04665, 0.8533), (-0.179, -0.04061, 0.8546), (-0.1787, -0.04047, 0.8547), (-0.1785, -0.04033, 0.8548), (-0.161, -0.063, 0.8423), (-0.1612, -0.06314, 0.8422), (-0.1615, -0.06328, 0.8421), (-0.1623, -0.06801, 0.849), (-0.164, -0.07166, 0.8575), (-0.1607, -0.07935, 0.8596), (-0.1597, -0.07878, 0.8601), (-0.1629, -0.0711, 0.858), (-0.1612, -0.06744, 0.8495), (-0.1579, -0.08567, 0.8636), (-0.1581, -0.08581, 0.8635), (-0.1584, -0.08596, 0.8634), (-0.1631, -0.08186, 0.8684), (-0.1681, -0.07584, 0.8725), (-0.1709, -0.07754, 0.8813), (-0.1698, -0.07697, 0.8817), (-0.167, -0.07527, 0.8729), (-0.1621, -0.0813, 0.8689), (-0.1734, -0.07702, 0.8893), (-0.1737, -0.07716, 0.8892), (-0.174, -0.0773, 0.8891), (-0.1763, -0.07016, 0.8846), (-0.1774, -0.06264, 0.8778), (-0.1827, -0.05615, 0.8819), (-0.1816, -0.05558, 0.8824), (-0.1764, -0.06207, 0.8782), (-0.1752, -0.06959, 0.8851), (-0.1862, -0.04899, 0.8839), (-0.1864, -0.04914, 0.8838), (-0.1867, -0.04928, 0.8836), (-0.1839, -0.04881, 0.8756), (-0.1799, -0.04953, 0.8671), (-0.1801, -0.04447, 0.8611), (-0.179, -0.04391, 0.8615), (-0.1789, -0.04897, 0.8676), (-0.1829, -0.04824, 0.8761), (-0.1837, -0.04866, 0.8757), (-0.1797, -0.04939, 0.8672), (-0.1798, -0.04433, 0.8612), (-0.1834, -0.04852, 0.8758), (-0.1794, -0.04925, 0.8673), (-0.1795, -0.04419, 0.8613), (-0.1831, -0.04838, 0.8759), (-0.1791, -0.04911, 0.8674), (-0.1793, -0.04405, 0.8614), (-0.176, -0.07002, 0.8847), (-0.1771, -0.0625, 0.8779), (-0.1824, -0.05601, 0.882), (-0.1758, -0.06988, 0.8849), (-0.1769, -0.06235, 0.878), (-0.1821, -0.05586, 0.8821), (-0.1755, -0.06973, 0.885), (-0.1766, -0.06221, 0.8781), (-0.1819, -0.05572, 0.8823), (-0.1629, -0.08172, 0.8685), (-0.1678, -0.0757, 0.8726), (-0.1706, -0.0774, 0.8814), (-0.1626, -0.08158, 0.8686), (-0.1675, -0.07556, 0.8727), (-0.1704, -0.07725, 0.8815), (-0.1623, -0.08144, 0.8687), (-0.1673, -0.07542, 0.8728), (-0.1701, -0.07711, 0.8816), (-0.162, -0.06787, 0.8491), (-0.1637, -0.07152, 0.8576), (-0.1605, -0.07921, 0.8598), (-0.1618, -0.06773, 0.8492), (-0.1634, -0.07138, 0.8577), (-0.1602, -0.07906, 0.8599), (-0.1615, -0.06759, 0.8493), (-0.1632, -0.07124, 0.8579), (-0.1599, -0.07892, 0.86), (-0.1748, -0.04708, 0.853), (-0.1708, -0.05423, 0.8526), (-0.1661, -0.05841, 0.8467), (-0.1746, -0.04693, 0.8531), (-0.1706, -0.05409, 0.8527), (-0.1658, -0.05827, 0.8468), (-0.1743, -0.04679, 0.8532), (-0.1703, -0.05395, 0.8529), (-0.1656, -0.05813, 0.8469)], [], [(99, 3, 19), (90, 5, 28), (34, 37, 81), (14, 53, 44), (72, 9, 46), (52, 18, 63), (23, 32, 41), (51, 16, 0), (60, 16, 57), (60, 18, 17), (48, 49, 8), (55, 50, 49), (56, 51, 50), (48, 58, 55), (55, 59, 56), (59, 57, 56), (46, 58, 47), (61, 59, 58), (59, 63, 60), (9, 61, 46), (61, 53, 62), (62, 52, 63), (42, 48, 8), (66, 47, 48), (72, 47, 69), (6, 64, 40), (40, 65, 41), (41, 66, 42), (38, 64, 39), (64, 68, 65), (68, 66, 65), (38, 70, 67), (70, 68, 67), (71, 69, 68), (37, 45, 70), (70, 44, 71), (71, 43, 72), (33, 39, 6), (75, 38, 39), (81, 38, 78), (30, 31, 4), (73, 32, 31), (32, 75, 33), (29, 73, 30), (76, 74, 73), (77, 75, 74), (28, 76, 29), (76, 80, 77), (77, 81, 78), (28, 36, 79), (36, 80, 79), (35, 81, 80), (24, 30, 4), (84, 29, 30), (90, 29, 87), (21, 22, 2), (82, 23, 22), (83, 24, 23), (21, 85, 82), (82, 86, 83), (86, 84, 83), (20, 88, 85), (85, 89, 86), (86, 90, 87), (19, 27, 88), (27, 89, 88), (26, 90, 89), (12, 21, 2), (96, 21, 93), (96, 19, 20), (16, 10, 0), (10, 92, 11), (11, 93, 12), (17, 91, 16), (94, 92, 91), (92, 96, 93), (17, 97, 94), (97, 95, 94), (98, 96, 95), (1, 97, 18), (97, 14, 98), (98, 13, 99), (99, 13, 3), (90, 25, 5), (34, 7, 37), (27, 3, 13), (14, 15, 53), (15, 1, 52), (27, 13, 14), (5, 25, 36), (25, 26, 36), (26, 27, 14), (15, 52, 53), (53, 54, 44), (54, 9, 43), (44, 54, 43), (26, 14, 44), (35, 26, 44), (35, 36, 26), (7, 34, 45), (34, 35, 45), (44, 45, 35), (72, 43, 9), (52, 1, 18), (51, 0, 10), (11, 12, 22), (12, 2, 22), (51, 10, 50), (10, 11, 50), (8, 49, 42), (49, 50, 41), (23, 24, 31), (24, 4, 31), (11, 22, 23), (49, 41, 42), (50, 11, 41), (6, 40, 33), (40, 41, 32), (32, 33, 40), (31, 32, 23), (11, 23, 41), (51, 57, 16), (60, 17, 16), (60, 63, 18), (48, 55, 49), (55, 56, 50), (56, 57, 51), (48, 47, 58), (55, 58, 59), (59, 60, 57), (46, 61, 58), (61, 62, 59), (59, 62, 63), (9, 54, 61), (61, 54, 53), (62, 53, 52), (42, 66, 48), (66, 69, 47), (72, 46, 47), (6, 39, 64), (40, 64, 65), (41, 65, 66), (38, 67, 64), (64, 67, 68), (68, 69, 66), (38, 37, 70), (70, 71, 68), (71, 72, 69), (37, 7, 45), (70, 45, 44), (71, 44, 43), (33, 75, 39), (75, 78, 38), (81, 37, 38), (30, 73, 31), (73, 74, 32), (32, 74, 75), (29, 76, 73), (76, 77, 74), (77, 78, 75), (28, 79, 76), (76, 79, 80), (77, 80, 81), (28, 5, 36), (36, 35, 80), (35, 34, 81), (24, 84, 30), (84, 87, 29), (90, 28, 29), (21, 82, 22), (82, 83, 23), (83, 84, 24), (21, 20, 85), (82, 85, 86), (86, 87, 84), (20, 19, 88), (85, 88, 89), (86, 89, 90), (19, 3, 27), (27, 26, 89), (26, 25, 90), (12, 93, 21), (96, 20, 21), (96, 99, 19), (16, 91, 10), (10, 91, 92), (11, 92, 93), (17, 94, 91), (94, 95, 92), (92, 95, 96), (17, 18, 97), (97, 98, 95), (98, 99, 96), (1, 15, 97), (97, 15, 14), (98, 14, 13)])
_uv = me_cylinder_001.uv_layers.new(name='UVMap')
_uv.uv.foreach_set('vector', [0.85, 0.875, 0.8, 1.0, 0.8, 0.875, 0.65, 0.875, 0.6, 1.0, 0.6, 0.875, 0.45, 1.0, 0.4, 0.875, 0.45, 0.875, 0.3641, 0.4071, 0.1359, 0.4071, 0.06534, 0.19, 0.25, 0.875, 0.2, 1.0, 0.2, 0.875, 0.05, 1.0, 2.98e-08, 0.875, 0.05, 0.875, 0.9347, 0.19, 0.75, 0.05584, 0.5653, 0.19, 0.05, 0.5, 2.98e-08, 0.625, 2.98e-08, 0.5, 0.05, 0.75, 2.98e-08, 0.625, 0.05, 0.625, 0.05, 0.75, 2.98e-08, 0.875, 2.98e-08, 0.75, 0.2, 0.625, 0.15, 0.5, 0.2, 0.5, 0.15, 0.625, 0.1, 0.5, 0.15, 0.5, 0.1, 0.625, 0.05, 0.5, 0.1, 0.5, 0.2, 0.625, 0.15, 0.75, 0.15, 0.625, 0.15, 0.625, 0.1, 0.75, 0.1, 0.625, 0.1, 0.75, 0.05, 0.625, 0.1, 0.625, 0.2, 0.875, 0.15, 0.75, 0.2, 0.75, 0.15, 0.875, 0.1, 0.75, 0.15, 0.75, 0.1, 0.75, 0.05, 0.875, 0.05, 0.75, 0.2, 1.0, 0.15, 0.875, 0.2, 0.875, 0.15, 0.875, 0.1, 1.0, 0.1, 0.875, 0.1, 0.875, 0.05, 1.0, 0.05, 0.875, 0.25, 0.5, 0.2, 0.625, 0.2, 0.5, 0.25, 0.625, 0.2, 0.75, 0.2, 0.625, 0.25, 0.875, 0.2, 0.75, 0.25, 0.75, 0.4, 0.5, 0.35, 0.625, 0.35, 0.5, 0.35, 0.5, 0.3, 0.625, 0.3, 0.5, 0.3, 0.5, 0.25, 0.625, 0.25, 0.5, 0.4, 0.75, 0.35, 0.625, 0.4, 0.625, 0.35, 0.625, 0.3, 0.75, 0.3, 0.625, 0.3, 0.75, 0.25, 0.625, 0.3, 0.625, 0.4, 0.75, 0.35, 0.875, 0.35, 0.75, 0.35, 0.875, 0.3, 0.75, 0.35, 0.75, 0.3, 0.875, 0.25, 0.75, 0.3, 0.75, 0.4, 0.875, 0.35, 1.0, 0.35, 0.875, 0.35, 0.875, 0.3, 1.0, 0.3, 0.875, 0.3, 0.875, 0.25, 1.0, 0.25, 0.875, 0.45, 0.5, 0.4, 0.625, 0.4, 0.5, 0.45, 0.625, 0.4, 0.75, 0.4, 0.625, 0.45, 0.875, 0.4, 0.75, 0.45, 0.75, 0.6, 0.625, 0.55, 0.5, 0.6, 0.5, 0.55, 0.625, 0.5, 0.5, 0.55, 0.5, 0.5, 0.5, 0.45, 0.625, 0.45, 0.5, 0.6, 0.75, 0.55, 0.625, 0.6, 0.625, 0.55, 0.75, 0.5, 0.625, 0.55, 0.625, 0.5, 0.75, 0.45, 0.625, 0.5, 0.625, 0.6, 0.875, 0.55, 0.75, 0.6, 0.75, 0.55, 0.75, 0.5, 0.875, 0.5, 0.75, 0.5, 0.75, 0.45, 0.875, 0.45, 0.75, 0.6, 0.875, 0.55, 1.0, 0.55, 0.875, 0.55, 1.0, 0.5, 0.875, 0.55, 0.875, 0.5, 1.0, 0.45, 0.875, 0.5, 0.875, 0.65, 0.5, 0.6, 0.625, 0.6, 0.5, 0.65, 0.625, 0.6, 0.75, 0.6, 0.625, 0.65, 0.875, 0.6, 0.75, 0.65, 0.75, 0.8, 0.625, 0.75, 0.5, 0.8, 0.5, 0.75, 0.625, 0.7, 0.5, 0.75, 0.5, 0.7, 0.625, 0.65, 0.5, 0.7, 0.5, 0.8, 0.625, 0.75, 0.75, 0.75, 0.625, 0.75, 0.625, 0.7, 0.75, 0.7, 0.625, 0.7, 0.75, 0.65, 0.625, 0.7, 0.625, 0.8, 0.75, 0.75, 0.875, 0.75, 0.75, 0.75, 0.75, 0.7, 0.875, 0.7, 0.75, 0.7, 0.75, 0.65, 0.875, 0.65, 0.75, 0.8, 0.875, 0.75, 1.0, 0.75, 0.875, 0.75, 1.0, 0.7, 0.875, 0.75, 0.875, 0.7, 1.0, 0.65, 0.875, 0.7, 0.875, 0.85, 0.5, 0.8, 0.625, 0.8, 0.5, 0.85, 0.75, 0.8, 0.625, 0.85, 0.625, 0.85, 0.75, 0.8, 0.875, 0.8, 0.75, 1.0, 0.625, 0.95, 0.5, 1.0, 0.5, 0.95, 0.5, 0.9, 0.625, 0.9, 0.5, 0.9, 0.5, 0.85, 0.625, 0.85, 0.5, 1.0, 0.75, 0.95, 0.625, 1.0, 0.625, 0.95, 0.75, 0.9, 0.625, 0.95, 0.625, 0.9, 0.625, 0.85, 0.75, 0.85, 0.625, 1.0, 0.75, 0.95, 0.875, 0.95, 0.75, 0.95, 0.875, 0.9, 0.75, 0.95, 0.75, 0.9, 0.875, 0.85, 0.75, 0.9, 0.75, 1.0, 1.0, 0.95, 0.875, 1.0, 0.875, 0.95, 0.875, 0.9, 1.0, 0.9, 0.875, 0.9, 0.875, 0.85, 1.0, 0.85, 0.875, 0.85, 0.875, 0.85, 1.0, 0.8, 1.0, 0.65, 0.875, 0.65, 1.0, 0.6, 1.0, 0.45, 1.0, 0.4, 1.0, 0.4, 0.875, 0.4565, 0.2571, 0.4783, 0.3242, 0.4212, 0.3656, 0.3641, 0.4071, 0.3071, 0.4485, 0.1359, 0.4071, 0.3071, 0.4485, 0.25, 0.49, 0.1929, 0.4485, 0.4565, 0.2571, 0.4212, 0.3656, 0.3641, 0.4071, 0.3911, 0.05584, 0.4129, 0.1229, 0.3205, 0.05584, 0.4129, 0.1229, 0.4347, 0.19, 0.3205, 0.05584, 0.4347, 0.19, 0.4565, 0.2571, 0.3641, 0.4071, 0.3071, 0.4485, 0.1929, 0.4485, 0.1359, 0.4071, 0.1359, 0.4071, 0.07881, 0.3656, 0.06534, 0.19, 0.07881, 0.3656, 0.02175, 0.3242, 0.04354, 0.2571, 0.06534, 0.19, 0.07881, 0.3656, 0.04354, 0.2571, 0.4347, 0.19, 0.3641, 0.4071, 0.06534, 0.19, 0.25, 0.05584, 0.4347, 0.19, 0.06534, 0.19, 0.25, 0.05584, 0.3205, 0.05584, 0.4347, 0.19, 0.1089, 0.05584, 0.1795, 0.05584, 0.08714, 0.1229, 0.1795, 0.05584, 0.25, 0.05584, 0.08714, 0.1229, 0.06534, 0.19, 0.08714, 0.1229, 0.25, 0.05584, 0.25, 0.875, 0.25, 1.0, 0.2, 1.0, 0.05, 1.0, 2.98e-08, 1.0, 2.98e-08, 0.875, 0.6929, 0.4485, 0.75, 0.49, 0.8071, 0.4485, 0.8641, 0.4071, 0.9212, 0.3656, 0.9565, 0.2571, 0.9212, 0.3656, 0.9783, 0.3242, 0.9565, 0.2571, 0.6929, 0.4485, 0.8071, 0.4485, 0.6359, 0.4071, 0.8071, 0.4485, 0.8641, 0.4071, 0.6359, 0.4071, 0.5217, 0.3242, 0.5788, 0.3656, 0.5435, 0.2571, 0.5788, 0.3656, 0.6359, 0.4071, 0.5653, 0.19, 0.9347, 0.19, 0.9129, 0.1229, 0.8205, 0.05584, 0.9129, 0.1229, 0.8911, 0.05584, 0.8205, 0.05584, 0.8641, 0.4071, 0.9565, 0.2571, 0.9347, 0.19, 0.5788, 0.3656, 0.5653, 0.19, 0.5435, 0.2571, 0.6359, 0.4071, 0.8641, 0.4071, 0.5653, 0.19, 0.6089, 0.05584, 0.5871, 0.1229, 0.6795, 0.05584, 0.5871, 0.1229, 0.5653, 0.19, 0.75, 0.05584, 0.75, 0.05584, 0.6795, 0.05584, 0.5871, 0.1229, 0.8205, 0.05584, 0.75, 0.05584, 0.9347, 0.19, 0.8641, 0.4071, 0.9347, 0.19, 0.5653, 0.19, 0.05, 0.5, 0.05, 0.625, 2.98e-08, 0.625, 0.05, 0.75, 2.98e-08, 0.75, 2.98e-08, 0.625, 0.05, 0.75, 0.05, 0.875, 2.98e-08, 0.875, 0.2, 0.625, 0.15, 0.625, 0.15, 0.5, 0.15, 0.625, 0.1, 0.625, 0.1, 0.5, 0.1, 0.625, 0.05, 0.625, 0.05, 0.5, 0.2, 0.625, 0.2, 0.75, 0.15, 0.75, 0.15, 0.625, 0.15, 0.75, 0.1, 0.75, 0.1, 0.75, 0.05, 0.75, 0.05, 0.625, 0.2, 0.875, 0.15, 0.875, 0.15, 0.75, 0.15, 0.875, 0.1, 0.875, 0.1, 0.75, 0.1, 0.75, 0.1, 0.875, 0.05, 0.875, 0.2, 1.0, 0.15, 1.0, 0.15, 0.875, 0.15, 0.875, 0.15, 1.0, 0.1, 1.0, 0.1, 0.875, 0.1, 1.0, 0.05, 1.0, 0.25, 0.5, 0.25, 0.625, 0.2, 0.625, 0.25, 0.625, 0.25, 0.75, 0.2, 0.75, 0.25, 0.875, 0.2, 0.875, 0.2, 0.75, 0.4, 0.5, 0.4, 0.625, 0.35, 0.625, 0.35, 0.5, 0.35, 0.625, 0.3, 0.625, 0.3, 0.5, 0.3, 0.625, 0.25, 0.625, 0.4, 0.75, 0.35, 0.75, 0.35, 0.625, 0.35, 0.625, 0.35, 0.75, 0.3, 0.75, 0.3, 0.75, 0.25, 0.75, 0.25, 0.625, 0.4, 0.75, 0.4, 0.875, 0.35, 0.875, 0.35, 0.875, 0.3, 0.875, 0.3, 0.75, 0.3, 0.875, 0.25, 0.875, 0.25, 0.75, 0.4, 0.875, 0.4, 1.0, 0.35, 1.0, 0.35, 0.875, 0.35, 1.0, 0.3, 1.0, 0.3, 0.875, 0.3, 1.0, 0.25, 1.0, 0.45, 0.5, 0.45, 0.625, 0.4, 0.625, 0.45, 0.625, 0.45, 0.75, 0.4, 0.75, 0.45, 0.875, 0.4, 0.875, 0.4, 0.75, 0.6, 0.625, 0.55, 0.625, 0.55, 0.5, 0.55, 0.625, 0.5, 0.625, 0.5, 0.5, 0.5, 0.5, 0.5, 0.625, 0.45, 0.625, 0.6, 0.75, 0.55, 0.75, 0.55, 0.625, 0.55, 0.75, 0.5, 0.75, 0.5, 0.625, 0.5, 0.75, 0.45, 0.75, 0.45, 0.625, 0.6, 0.875, 0.55, 0.875, 0.55, 0.75, 0.55, 0.75, 0.55, 0.875, 0.5, 0.875, 0.5, 0.75, 0.5, 0.875, 0.45, 0.875, 0.6, 0.875, 0.6, 1.0, 0.55, 1.0, 0.55, 1.0, 0.5, 1.0, 0.5, 0.875, 0.5, 1.0, 0.45, 1.0, 0.45, 0.875, 0.65, 0.5, 0.65, 0.625, 0.6, 0.625, 0.65, 0.625, 0.65, 0.75, 0.6, 0.75, 0.65, 0.875, 0.6, 0.875, 0.6, 0.75, 0.8, 0.625, 0.75, 0.625, 0.75, 0.5, 0.75, 0.625, 0.7, 0.625, 0.7, 0.5, 0.7, 0.625, 0.65, 0.625, 0.65, 0.5, 0.8, 0.625, 0.8, 0.75, 0.75, 0.75, 0.75, 0.625, 0.75, 0.75, 0.7, 0.75, 0.7, 0.75, 0.65, 0.75, 0.65, 0.625, 0.8, 0.75, 0.8, 0.875, 0.75, 0.875, 0.75, 0.75, 0.75, 0.875, 0.7, 0.875, 0.7, 0.75, 0.7, 0.875, 0.65, 0.875, 0.8, 0.875, 0.8, 1.0, 0.75, 1.0, 0.75, 1.0, 0.7, 1.0, 0.7, 0.875, 0.7, 1.0, 0.65, 1.0, 0.65, 0.875, 0.85, 0.5, 0.85, 0.625, 0.8, 0.625, 0.85, 0.75, 0.8, 0.75, 0.8, 0.625, 0.85, 0.75, 0.85, 0.875, 0.8, 0.875, 1.0, 0.625, 0.95, 0.625, 0.95, 0.5, 0.95, 0.5, 0.95, 0.625, 0.9, 0.625, 0.9, 0.5, 0.9, 0.625, 0.85, 0.625, 1.0, 0.75, 0.95, 0.75, 0.95, 0.625, 0.95, 0.75, 0.9, 0.75, 0.9, 0.625, 0.9, 0.625, 0.9, 0.75, 0.85, 0.75, 1.0, 0.75, 1.0, 0.875, 0.95, 0.875, 0.95, 0.875, 0.9, 0.875, 0.9, 0.75, 0.9, 0.875, 0.85, 0.875, 0.85, 0.75, 1.0, 1.0, 0.95, 1.0, 0.95, 0.875, 0.95, 0.875, 0.95, 1.0, 0.9, 1.0, 0.9, 0.875, 0.9, 1.0, 0.85, 1.0])
me_cylinder_001.materials.append(mat_material_007)
me_cylinder_001.update()

# ---- objects
ob_cube_015 = bpy.data.objects.new('Cube.015', me_cube_015)
ob_cube_016 = bpy.data.objects.new('Cube.016', me_cube_016)
ob_cube_017 = bpy.data.objects.new('Cube.017', me_cube_017)
ob_cube_018 = bpy.data.objects.new('Cube.018', me_cube_018)
ob_cube_019 = bpy.data.objects.new('Cube.019', me_cube_019)
ob_cube_020 = bpy.data.objects.new('Cube.020', me_cube_020)
ob_cube_021 = bpy.data.objects.new('Cube.021', me_cube_021)
ob_cube_022 = bpy.data.objects.new('Cube.022', me_cube_022)
ob_cube_023 = bpy.data.objects.new('Cube.023', me_cube_023)
ob_cube_024 = bpy.data.objects.new('Cube.024', me_cube_024)
ob_cube_025 = bpy.data.objects.new('Cube.025', me_cube_025)
ob_cube_026 = bpy.data.objects.new('Cube.026', me_cube_026)
ob_cube_027 = bpy.data.objects.new('Cube.027', me_cube_027)
ob_cube_028 = bpy.data.objects.new('Cube.028', me_cube_028)
ob_cylinder = bpy.data.objects.new('Cylinder', me_cylinder)
ob_cylinder_001 = bpy.data.objects.new('Cylinder.001', me_cylinder_001)

# ---- transforms, parenting, visibility, modifiers, constraints
ob_cube_015.location = (0.0, 0.0, 0.2)
ob_cube_015.scale = (0.00986, 0.00986, 0.1942)
ob_cube_015.lock_rotations_4d = False
ob_cube_015.empty_display_type = 'ARROWS'
ob_cube_015.lineart.crease_threshold = 0.0
ob_cube_016.location = (0.1111, 0.0005779, 0.4952)
ob_cube_016.rotation_euler = (-0.7535, 2.064, -0.2637)
ob_cube_016.scale = (0.09203, 0.004601, 0.09203)
ob_cube_017.location = (-0.08526, -0.07465, 0.8936)
ob_cube_017.rotation_euler = (2.043, 2.015, 1.871)
ob_cube_017.scale = (0.07921, 0.003961, 0.07921)
ob_cube_018.location = (0.02005, 0.02027, 0.3866)
ob_cube_018.rotation_euler = (0.1047, 2.378, 0.8701)
ob_cube_018.scale = (0.05831, 0.002916, 0.05831)
ob_cube_019.location = (0.01743, 0.02559, 0.5642)
ob_cube_019.rotation_euler = (-0.1148, 3.999, -1.246)
ob_cube_019.scale = (0.05831, 0.002916, 0.05831)
ob_cube_020.location = (-0.2519, -0.03139, 0.7356)
ob_cube_020.rotation_euler = (-3.164, 2.88, 3.035)
ob_cube_020.scale = (0.05831, 0.002916, 0.05831)
ob_cube_021.location = (-0.2389, -0.0002187, 0.5364)
ob_cube_021.rotation_euler = (-0.3934, 3.693, -0.3495)
ob_cube_021.scale = (0.1124, 0.00562, 0.1124)
ob_cube_022.location = (-0.179, -0.06266, 0.4249)
ob_cube_022.rotation_euler = (0.2536, 3.641, -0.005163)
ob_cube_022.scale = (0.09203, 0.004601, 0.09203)
ob_cube_023.location = (-0.1042, -0.08911, 0.3659)
ob_cube_023.rotation_euler = (-0.1215, 4.025, 1.114)
ob_cube_023.scale = (0.05831, 0.002916, 0.05831)
ob_cube_024.location = (-0.07896, -0.1061, 0.5819)
ob_cube_024.rotation_euler = (-3.513, 2.155, 2.027)
ob_cube_024.scale = (0.09203, 0.004601, 0.09203)
ob_cube_025.location = (-0.3219, -0.03139, 0.6244)
ob_cube_025.rotation_euler = (-6.313, 3.468, 0.1092)
ob_cube_025.scale = (0.05831, 0.002916, 0.05831)
ob_cube_026.location = (-0.3585, -0.03139, 0.739)
ob_cube_026.rotation_euler = (-3.076, 3.665, 3.022)
ob_cube_026.scale = (0.05831, 0.002916, 0.05831)
ob_cube_027.location = (-0.1142, -0.0963, 0.6993)
ob_cube_027.rotation_euler = (-4.278, 2.101, 1.212)
ob_cube_027.scale = (0.09203, 0.004601, 0.09203)
ob_cube_028.location = (-0.1904, -0.151, 0.8275)
ob_cube_028.rotation_euler = (-7.419, 1.041, -2.904)
ob_cube_028.scale = (0.09203, 0.004601, 0.09203)
ob_cylinder.location = (0.0, 0.0, 0.0)
ob_cylinder_001.location = (-0.1452, 0.005033, -0.1814)
ob_cylinder_001.rotation_euler = (-0.02814, -0.04097, -0.006299)

# ---- collection membership
col_collection_003.objects.link(ob_cube_015)
col_collection_2.objects.link(ob_cube_016)
col_collection_2.objects.link(ob_cube_017)
col_collection_2.objects.link(ob_cube_018)
col_collection_2.objects.link(ob_cube_019)
col_collection_2.objects.link(ob_cube_020)
col_collection_2.objects.link(ob_cube_021)
col_collection_2.objects.link(ob_cube_022)
col_collection_2.objects.link(ob_cube_023)
col_collection_2.objects.link(ob_cube_024)
col_collection_2.objects.link(ob_cube_025)
col_collection_2.objects.link(ob_cube_026)
col_collection_2.objects.link(ob_cube_027)
col_collection_2.objects.link(ob_cube_028)
col_collection_3.objects.link(ob_cylinder)
col_collection_3.objects.link(ob_cylinder_001)

# ---- scene / render settings (as saved in the file)
scene.frame_start = 1; scene.frame_end = 250; scene.frame_set(1)
scene.render.engine = 'BLENDER_EEVEE_NEXT'
bpy.context.view_layer.update()

# ---- added for rendering (the .blend has no active camera and no usable light): camera, sun
cam_auto = bpy.data.cameras.new('AutoCamera')
cam_auto.lens = 50.0
cam_auto.sensor_width = 36.0
cam_auto.clip_end = 1000.0
ob_auto_camera = bpy.data.objects.new('AutoCamera', cam_auto)
scene.collection.objects.link(ob_auto_camera)
ob_auto_camera.location = (0.947817, -1.34071, 1.32699)
ob_auto_camera.rotation_euler = (1.09748, -7.21219e-08, 0.694738)
scene.camera = ob_auto_camera
light_auto_sun = bpy.data.lights.new('AutoSun', 'SUN')
light_auto_sun.energy = 3.0
light_auto_sun.angle = 0.0523599
ob_auto_sun = bpy.data.objects.new('AutoSun', light_auto_sun)
scene.collection.objects.link(ob_auto_sun)
ob_auto_sun.rotation_euler = (0.872665, 0.174533, 0.523599)
bpy.context.view_layer.update()
